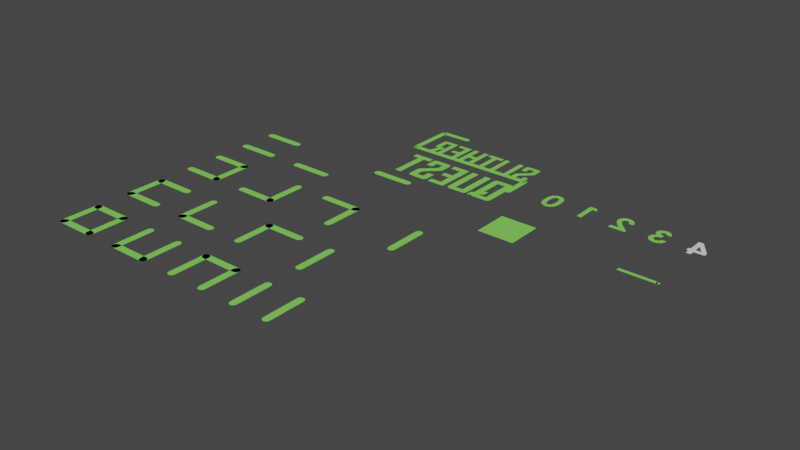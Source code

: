 # Source: parts_1.blend  (saved by Blender 2.83.5; exported with 4.5.12 LTS)
import bpy
from mathutils import Matrix  # noqa: F401  (used for matrix-valued properties, if any)

bpy.ops.wm.read_factory_settings(use_empty=True)
scene = bpy.context.scene
scene.name = 'Scene'

# ---- collections
col_collection = bpy.data.collections.new('Collection'); scene.collection.children.link(col_collection)

# ---- materials (node trees are filled in below, after node groups)
mat_parts = bpy.data.materials.new('Parts')
mat_parts.use_transparent_shadow = False

# ---- material node trees
mat_parts.use_nodes = True; mat_parts.node_tree.nodes.clear()
_N = mat_parts.node_tree.nodes; _L = mat_parts.node_tree.links
n0 = _N.new('ShaderNodeOutputMaterial'); n0.name = 'Material Output'; n0.location = (300, 300)
n1 = _N.new('ShaderNodeBsdfPrincipled'); n1.name = 'Principled BSDF'; n1.location = (10, 300)
n1.distribution = 'GGX'
n1.subsurface_method = 'BURLEY'
n1.inputs[0].default_value = (0.2433, 0.8, 0.1088, 1.0)
n1.inputs[3].default_value = 1.45
n1.inputs[27].default_value = (0.0, 0.0, 0.0, 1.0)
n1.inputs[28].default_value = 1.0
_L.new(n1.outputs[0], n0.inputs[0])
n0.is_active_output = True

# ---- world
world_world = bpy.data.worlds.new('World'); scene.world = world_world
world_world.use_nodes = True; world_world.node_tree.nodes.clear()
_N = world_world.node_tree.nodes; _L = world_world.node_tree.links
n0 = _N.new('ShaderNodeOutputWorld'); n0.name = 'World Output'; n0.location = (300, 300)
n1 = _N.new('ShaderNodeBackground'); n1.name = 'Background'; n1.location = (10, 300)
n1.inputs[0].default_value = (0.05088, 0.05088, 0.05088, 1.0)
_L.new(n1.outputs[0], n0.inputs[0])
n0.is_active_output = True
world_world.color = (0.05088, 0.05088, 0.05088)
world_world.use_sun_shadow = False
world_world.sun_shadow_jitter_overblur = 0.0

# ---- meshes
me_plane = bpy.data.meshes.new('Plane')
me_plane.from_pydata([(-0.5, -0.5, 2.842e-14), (0.5, -0.5, 2.842e-14), (-0.5, 0.5, 2.842e-14), (0.5, 0.5, 2.842e-14)], [], [(0, 2, 3, 1)])
_uv = me_plane.uv_layers.new(name='UVMap')
_uv.uv.foreach_set('vector', [0.0, 0.0, 0.0, 1.0, 1.0, 1.0, 1.0, 0.0])
me_plane.materials.append(mat_parts)
me_plane.use_remesh_fix_poles = True
me_plane.use_remesh_preserve_attributes = False
me_plane.use_mirror_vertex_groups = False
me_plane.update()
me_plane_005 = bpy.data.meshes.new('Plane.005')
me_plane_005.from_pydata([(-1.0, -0.05, 0.0), (-1.0, 0.05, 0.0), (-4.609e-08, 0.05, 0.0), (-1.351e-08, -0.05, 0.0)], [], [(0, 1, 2, 3)])
_uv = me_plane_005.uv_layers.new(name='UVMap')
_uv.uv.foreach_set('vector', [0.95, 0.975, 0.95, 0.925, 0.05, 0.925, 0.05, 0.975])
me_plane_005.materials.append(mat_parts)
me_plane_005.use_remesh_fix_poles = True
me_plane_005.use_remesh_preserve_attributes = False
me_plane_005.use_mirror_vertex_groups = False
me_plane_005.update()
me_circle = bpy.data.meshes.new('Circle')
me_circle.from_pydata([(0.0, 0.05, 0.0), (-0.025, 0.0433, 0.0), (-0.0433, 0.025, 0.0), (-0.05, -2.186e-09, 0.0), (-0.0433, -0.025, 0.0), (-0.025, -0.0433, 0.0), (-7.55e-09, -0.05, 0.0), (0.025, -0.0433, 0.0), (0.0433, -0.025, 0.0), (0.05, -2.325e-08, 0.0), (0.0433, 0.025, 0.0), (0.025, 0.0433, 0.0)], [], [(1, 0, 11, 10, 9, 8, 7, 6, 5, 4, 3, 2)])
_uv = me_circle.uv_layers.new(name='UVMap')
_uv.uv.foreach_set('vector', [0.0, 0.0, 0.0, 0.0, 0.0, 0.0, 0.0, 0.0, 0.0, 0.0, 0.0, 0.0, 0.0, 0.0, 0.0, 0.0, 0.0, 0.0, 0.0, 0.0, 0.0, 0.0, 0.0, 0.0])
me_circle.materials.append(mat_parts)
me_circle.use_remesh_fix_poles = True
me_circle.use_remesh_preserve_attributes = False
me_circle.use_mirror_vertex_groups = False
me_circle.update()
me_text = bpy.data.meshes.new('Text')
me_text.from_pydata([(0.07514, 0.1656, 1.999e-07), (0.1939, 0.1651, 1.996e-07), (0.1888, 0.1946, 2.163e-07), (0.1742, 0.2356, 2.394e-07), (0.1523, 0.2703, 2.59e-07), (0.116, 0.3049, 2.785e-07), (0.06899, 0.3302, 2.928e-07), (0.01535, 0.3421, 2.995e-07), (-0.04051, 0.3408, 2.987e-07), (-0.0816, 0.3301, 2.927e-07), (-0.1186, 0.3112, 2.82e-07), (-0.1556, 0.2785, 2.636e-07), (-0.1812, 0.2408, 2.423e-07), (-0.1934, 0.2045, 2.218e-07), (-0.1969, 0.1613, 1.974e-07), (-0.1844, 0.1091, 1.68e-07), (-0.1526, 0.06585, 1.436e-07), (-0.1059, 0.03279, 1.249e-07), (-0.128, 0.02443, 1.202e-07), (-0.1649, 0.003435, 1.084e-07), (-0.1942, -0.02518, 9.222e-08), (-0.2179, -0.06402, 7.03e-08), (-0.2292, -0.1085, 4.522e-08), (-0.2298, -0.1558, 1.849e-08), (-0.2173, -0.2083, -1.11e-08), (-0.1905, -0.2554, -3.766e-08), (-0.1489, -0.297, -6.118e-08), (-0.09919, -0.3256, -7.729e-08), (-0.04157, -0.3408, -8.59e-08), (0.02357, -0.3426, -8.689e-08), (0.08657, -0.3293, -7.94e-08), (0.1391, -0.2996, -6.261e-08), (0.1687, -0.2706, -4.627e-08), (0.1955, -0.2314, -2.413e-08), (0.2157, -0.1695, 1.076e-08), (0.2201, -0.1291, 3.356e-08), (0.09825, -0.1298, 3.321e-08), (0.07653, -0.1892, -3.178e-10), (0.04256, -0.2187, -1.696e-08), (-0.004159, -0.23, -2.334e-08), (-0.05624, -0.219, -1.717e-08), (-0.08626, -0.1939, -2.968e-09), (-0.1048, -0.1619, 1.508e-08), (-0.1075, -0.1213, 3.798e-08), (-0.1001, -0.09484, 5.291e-08), (-0.08421, -0.07116, 6.627e-08), (-0.0593, -0.05021, 7.809e-08), (-0.02744, -0.03575, 8.625e-08), (0.04139, -0.02465, 9.252e-08), (0.04203, 0.07988, 1.515e-07), (-0.01174, 0.08888, 1.566e-07), (-0.04028, 0.1031, 1.646e-07), (-0.06337, 0.1288, 1.791e-07), (-0.07159, 0.1612, 1.974e-07), (-0.06661, 0.1861, 2.114e-07), (-0.05418, 0.2046, 2.218e-07), (-0.0277, 0.2209, 2.31e-07), (0.01185, 0.2224, 2.319e-07), (0.03551, 0.2133, 2.268e-07), (0.05691, 0.197, 2.176e-07)], [], [(51, 50, 17), (48, 47, 50), (49, 48, 50), (11, 55, 54), (47, 17, 50), (46, 17, 47), (43, 42, 23), (10, 56, 55), (44, 19, 45), (28, 40, 39), (52, 15, 53), (38, 37, 31), (37, 36, 34), (34, 33, 37), (35, 34, 36), (33, 32, 37), (32, 31, 37), (30, 29, 38), (38, 29, 39), (31, 30, 38), (28, 27, 40), (29, 28, 39), (40, 26, 41), (26, 25, 41), (27, 26, 40), (25, 42, 41), (24, 23, 42), (25, 24, 42), (43, 21, 44), (22, 21, 43), (23, 22, 43), (20, 19, 44), (21, 20, 44), (45, 18, 46), (18, 17, 46), (19, 18, 45), (16, 15, 52), (17, 16, 52), (56, 7, 57), (14, 13, 53), (6, 5, 58), (15, 14, 53), (13, 54, 53), (5, 4, 59), (12, 11, 54), (5, 59, 58), (2, 1, 0), (13, 12, 54), (10, 9, 56), (11, 10, 55), (0, 59, 3), (3, 2, 0), (4, 3, 59), (57, 6, 58), (7, 6, 57), (8, 7, 56), (9, 8, 56), (17, 52, 51)])
_uv = me_text.uv_layers.new(name='UVMap')
_uv.uv.foreach_set('vector', [0.7802, 0.0, 0.755, 0.0, 0.241, 0.0, 0.7217, 0.0, 0.7, 0.0, 0.755, 0.0, 0.7252, 0.0, 0.7217, 0.0, 0.755, 0.0, 0.1277, 0.0, 0.8824, 0.0, 0.8643, 0.0, 0.7, 0.0, 0.241, 0.0, 0.755, 0.0, 0.687, 0.0, 0.241, 0.0, 0.7, 0.0, 0.6476, 0.0, 0.6272, 0.0, 0.3265, 0.0, 0.1142, 0.0, 0.9065, 0.0, 0.8824, 0.0, 0.6605, 0.0, 0.265, 0.0, 0.6736, 0.0, 0.3922, 0.0, 0.5878, 0.0, 0.5613, 0.0, 0.8116, 0.0, 0.1919, 0.0, 0.8433, 0.0, 0.5363, 0.0, 0.5123, 0.0, 0.4354, 0.0, 0.5123, 0.0, 0.4836, 0.0, 0.4716, 0.0, 0.4716, 0.0, 0.4568, 0.0, 0.5123, 0.0, 0.4801, 0.0, 0.4716, 0.0, 0.4836, 0.0, 0.4568, 0.0, 0.4454, 0.0, 0.5123, 0.0, 0.4454, 0.0, 0.4354, 0.0, 0.5123, 0.0, 0.4207, 0.0, 0.4059, 0.0, 0.5363, 0.0, 0.5363, 0.0, 0.4059, 0.0, 0.5613, 0.0, 0.4354, 0.0, 0.4207, 0.0, 0.5363, 0.0, 0.3922, 0.0, 0.3791, 0.0, 0.5878, 0.0, 0.4059, 0.0, 0.3922, 0.0, 0.5613, 0.0, 0.5878, 0.0, 0.366, 0.0, 0.6078, 0.0, 0.366, 0.0, 0.3525, 0.0, 0.6078, 0.0, 0.3791, 0.0, 0.366, 0.0, 0.5878, 0.0, 0.3525, 0.0, 0.6272, 0.0, 0.6078, 0.0, 0.3394, 0.0, 0.3265, 0.0, 0.6272, 0.0, 0.3525, 0.0, 0.3394, 0.0, 0.6272, 0.0, 0.6476, 0.0, 0.2963, 0.0, 0.6605, 0.0, 0.3128, 0.0, 0.2963, 0.0, 0.6476, 0.0, 0.3265, 0.0, 0.3128, 0.0, 0.6476, 0.0, 0.2798, 0.0, 0.265, 0.0, 0.6605, 0.0, 0.2963, 0.0, 0.2798, 0.0, 0.6605, 0.0, 0.6736, 0.0, 0.2502, 0.0, 0.687, 0.0, 0.2502, 0.0, 0.241, 0.0, 0.687, 0.0, 0.265, 0.0, 0.2502, 0.0, 0.6736, 0.0, 0.2167, 0.0, 0.1919, 0.0, 0.8116, 0.0, 0.241, 0.0, 0.2167, 0.0, 0.8116, 0.0, 0.9065, 0.0, 0.07758, 0.0, 0.9356, 0.0, 0.1669, 0.0, 0.1523, 0.0, 0.8433, 0.0, 0.0645, 0.0, 0.05143, 0.0, 0.9552, 0.0, 0.1919, 0.0, 0.1669, 0.0, 0.8433, 0.0, 0.1523, 0.0, 0.8643, 0.0, 0.8433, 0.0, 0.05143, 0.0, 0.03815, 0.0, 0.9754, 0.0, 0.1408, 0.0, 0.1277, 0.0, 0.8643, 0.0, 0.05143, 0.0, 0.9754, 0.0, 0.9552, 0.0, 0.01181, 0.0, 0.003311, 0.0, 0.02147, 0.0, 0.1523, 0.0, 0.1408, 0.0, 0.8643, 0.0, 0.1142, 0.0, 0.1027, 0.0, 0.9065, 0.0, 0.1277, 0.0, 0.1142, 0.0, 0.8824, 0.0, 0.02147, 0.0, 0.9754, 0.0, 0.02497, 0.0, 0.02497, 0.0, 0.01181, 0.0, 0.02147, 0.0, 0.03815, 0.0, 0.02497, 0.0, 0.9754, 0.0, 0.9356, 0.0, 0.0645, 0.0, 0.9552, 0.0, 0.07758, 0.0, 0.0645, 0.0, 0.9356, 0.0, 0.09124, 0.0, 0.07758, 0.0, 0.9065, 0.0, 0.1027, 0.0, 0.09124, 0.0, 0.9065, 0.0, 0.241, 0.0, 0.8116, 0.0, 0.7802, 0.0])
me_text.materials.append(mat_parts)
me_text.use_remesh_fix_poles = True
me_text.use_remesh_preserve_attributes = False
me_text.use_mirror_vertex_groups = False
me_text.update()
me_text_001 = bpy.data.meshes.new('Text.001')
me_text_001.from_pydata([(0.08851, 0.1166, 1.722e-07), (0.2043, 0.159, 1.961e-07), (0.073, 0.1785, 2.072e-07), (0.2084, 0.1158, 1.718e-07), (0.03732, 0.2159, 2.282e-07), (0.1869, 0.2178, 2.293e-07), (0.1571, 0.2665, 2.568e-07), (0.1152, 0.3052, 2.787e-07), (0.06584, 0.3303, 2.928e-07), (0.009542, 0.3421, 2.994e-07), (-0.01006, 0.2274, 2.347e-07), (-0.05437, 0.216, 2.283e-07), (-0.05942, 0.3399, 2.982e-07), (-0.1092, 0.3236, 2.89e-07), (-0.1528, 0.2964, 2.737e-07), (-0.1937, 0.2462, 2.453e-07), (-0.0857, 0.1866, 2.117e-07), (-0.2179, 0.1853, 2.11e-07), (-0.09817, 0.1437, 1.875e-07), (-0.2094, 0.07447, 1.484e-07), (-0.2205, 0.1347, 1.824e-07), (-0.08912, 0.09181, 1.582e-07), (-0.1761, 0.001813, 1.074e-07), (-0.06475, 0.04307, 1.307e-07), (-0.1193, -0.07751, 6.269e-08), (-0.01959, -0.01541, 9.773e-08), (0.006513, -0.2117, -1.301e-08), (0.2262, -0.2671, -4.432e-08), (0.2262, -0.3266, -7.787e-08), (-0.226, -0.3266, -7.787e-08), (-0.226, -0.2117, -1.301e-08)], [], [(1, 3, 0), (2, 1, 0), (4, 6, 2), (5, 1, 2), (6, 5, 2), (7, 6, 4), (8, 7, 4), (9, 8, 10), (8, 4, 10), (12, 10, 11), (12, 9, 10), (13, 12, 11), (14, 13, 11), (15, 14, 16), (14, 11, 16), (17, 15, 16), (17, 16, 18), (21, 19, 18), (19, 20, 18), (20, 17, 18), (22, 19, 21), (23, 22, 21), (24, 22, 23), (25, 24, 23), (26, 24, 25), (27, 26, 25), (27, 28, 26), (28, 29, 26), (29, 30, 26)])
_uv = me_text_001.uv_layers.new(name='UVMap')
_uv.uv.foreach_set('vector', [0.0221, 0.0, 0.006173, 0.0, 0.0291, 0.0, 0.9529, 0.0, 0.0221, 0.0, 0.0291, 0.0, 0.9038, 0.0, 0.07092, 0.0, 0.9529, 0.0, 0.04659, 0.0, 0.0221, 0.0, 0.9529, 0.0, 0.07092, 0.0, 0.04659, 0.0, 0.9529, 0.0, 0.09578, 0.0, 0.07092, 0.0, 0.9038, 0.0, 0.1202, 0.0, 0.09578, 0.0, 0.9038, 0.0, 0.1443, 0.0, 0.1202, 0.0, 0.8556, 0.0, 0.1202, 0.0, 0.9038, 0.0, 0.8556, 0.0, 0.183, 0.0, 0.8556, 0.0, 0.8086, 0.0, 0.183, 0.0, 0.1443, 0.0, 0.8556, 0.0, 0.2192, 0.0, 0.183, 0.0, 0.8086, 0.0, 0.2561, 0.0, 0.2192, 0.0, 0.8086, 0.0, 0.302, 0.0, 0.2561, 0.0, 0.7621, 0.0, 0.2561, 0.0, 0.8086, 0.0, 0.7621, 0.0, 0.3492, 0.0, 0.302, 0.0, 0.7621, 0.0, 0.3492, 0.0, 0.7621, 0.0, 0.7144, 0.0, 0.6655, 0.0, 0.4214, 0.0, 0.7144, 0.0, 0.4214, 0.0, 0.3856, 0.0, 0.7144, 0.0, 0.3856, 0.0, 0.3492, 0.0, 0.7144, 0.0, 0.4621, 0.0, 0.4214, 0.0, 0.6655, 0.0, 0.6247, 0.0, 0.4621, 0.0, 0.6655, 0.0, 0.4998, 0.0, 0.4621, 0.0, 0.6247, 0.0, 0.5872, 0.0, 0.4998, 0.0, 0.6247, 0.0, 0.5309, 0.0, 0.4998, 0.0, 0.5872, 0.0, 0.5556, 0.0, 0.5309, 0.0, 0.5872, 0.0, 0.5556, 0.0, 0.5494, 0.0, 0.5309, 0.0, 0.5494, 0.0, 0.5432, 0.0, 0.5309, 0.0, 0.5432, 0.0, 0.537, 0.0, 0.5309, 0.0])
me_text_001.materials.append(mat_parts)
me_text_001.use_remesh_fix_poles = True
me_text_001.use_remesh_preserve_attributes = False
me_text_001.use_mirror_vertex_groups = False
me_text_001.update()
me_text_002 = bpy.data.meshes.new('Text.002')
me_text_002.from_pydata([(0.08242, 0.3262, 2.905e-07), (0.1543, 0.2095, 2.246e-07), (-0.1035, 0.3262, 2.905e-07), (0.01985, 0.2095, 2.246e-07), (-0.1035, -0.3266, -7.787e-08), (0.01985, -0.3266, -7.787e-08)], [], [(1, 2, 0), (1, 3, 2), (3, 4, 2), (5, 4, 3)])
_uv = me_text_002.uv_layers.new(name='UVMap')
_uv.uv.foreach_set('vector', [1.0, 0.0, 0.2, 0.0, 0.0, 0.0, 1.0, 0.0, 0.8, 0.0, 0.2, 0.0, 0.8, 0.0, 0.4, 0.0, 0.2, 0.0, 0.6, 0.0, 0.4, 0.0, 0.8, 0.0])
me_text_002.materials.append(mat_parts)
me_text_002.use_remesh_fix_poles = True
me_text_002.use_remesh_preserve_attributes = False
me_text_002.use_mirror_vertex_groups = False
me_text_002.update()
me_text_003 = bpy.data.meshes.new('Text.003')
me_text_003.from_pydata([(0.02509, 0.3414, 2.99e-07), (-0.03331, 0.3417, 2.993e-07), (0.06762, 0.3326, 2.941e-07), (-0.01673, 0.2236, 2.326e-07), (0.01086, 0.2241, 2.329e-07), (0.03748, 0.2148, 2.276e-07), (0.06095, 0.1948, 2.163e-07), (0.1107, 0.3134, 2.833e-07), (0.1545, 0.2772, 2.628e-07), (0.1859, 0.2296, 2.36e-07), (0.08291, 0.1592, 1.963e-07), (0.2075, 0.1762, 2.059e-07), (0.09699, 0.1017, 1.638e-07), (0.2253, 0.0754, 1.49e-07), (0.1028, 0.03094, 1.239e-07), (0.2258, -0.05377, 7.608e-08), (0.1019, -0.05359, 7.619e-08), (0.2186, -0.1259, 3.536e-08), (0.09358, -0.1199, 3.879e-08), (0.2052, -0.1844, 2.401e-09), (0.1854, -0.2321, -2.452e-08), (0.07843, -0.169, 1.107e-08), (0.05864, -0.2003, -6.585e-09), (0.1614, -0.2705, -4.623e-08), (0.03642, -0.2187, -1.696e-08), (0.1331, -0.3004, -6.31e-08), (0.1004, -0.322, -7.526e-08), (0.06199, -0.3361, -8.323e-08), (0.01788, -0.3428, -8.699e-08), (0.01017, -0.2273, -2.184e-08), (-0.01661, -0.2265, -2.14e-08), (-0.04067, -0.2182, -1.67e-08), (-0.03106, -0.3418, -8.644e-08), (-0.08963, -0.3286, -7.9e-08), (-0.1369, -0.3001, -6.293e-08), (-0.06454, -0.1988, -5.748e-09), (-0.166, -0.2706, -4.627e-08), (-0.1903, -0.2332, -2.516e-08), (-0.08683, -0.1643, 1.369e-08), (-0.21, -0.1873, 7.423e-10), (-0.2282, -0.1007, 4.962e-08), (-0.1011, -0.1088, 4.501e-08), (-0.107, -0.04245, 8.247e-08), (-0.1057, 0.06013, 1.404e-07), (-0.231, 0.04069, 1.294e-07), (-0.22, 0.1399, 1.854e-07), (-0.1931, 0.227, 2.345e-07), (-0.09378, 0.1401, 1.855e-07), (-0.07032, 0.1918, 2.146e-07), (-0.04232, 0.2149, 2.277e-07), (-0.1483, 0.2881, 2.69e-07), (-0.09558, 0.3247, 2.896e-07)], [], [(3, 1, 0), (2, 4, 0), (3, 0, 4), (2, 5, 4), (5, 7, 6), (7, 5, 2), (8, 6, 7), (9, 6, 8), (11, 10, 9), (10, 6, 9), (12, 10, 11), (13, 12, 11), (14, 12, 13), (15, 14, 13), (17, 16, 15), (16, 14, 15), (17, 18, 16), (19, 18, 17), (18, 19, 21), (20, 21, 19), (20, 22, 21), (23, 22, 20), (25, 22, 23), (22, 25, 24), (26, 24, 25), (27, 24, 26), (28, 29, 27), (24, 27, 29), (28, 30, 29), (28, 32, 30), (33, 31, 30), (33, 30, 32), (34, 31, 33), (36, 35, 34), (34, 35, 31), (37, 35, 36), (39, 38, 37), (37, 38, 35), (39, 41, 38), (39, 40, 41), (40, 42, 41), (44, 43, 42), (44, 42, 40), (45, 43, 44), (47, 45, 46), (45, 47, 43), (47, 46, 48), (49, 48, 50), (50, 48, 46), (49, 50, 51), (51, 1, 3), (51, 3, 49)])
_uv = me_text_003.uv_layers.new(name='UVMap')
_uv.uv.foreach_set('vector', [0.565, 0.0, 0.4445, 0.0, 0.01068, 0.0, 0.02732, 0.0, 0.912, 0.0, 0.01068, 0.0, 0.565, 0.0, 0.01068, 0.0, 0.912, 0.0, 0.02732, 0.0, 0.9814, 0.0, 0.912, 0.0, 0.9814, 0.0, 0.04619, 0.0, 0.9649, 0.0, 0.04619, 0.0, 0.9814, 0.0, 0.02732, 0.0, 0.06867, 0.0, 0.9649, 0.0, 0.04619, 0.0, 0.08967, 0.0, 0.9649, 0.0, 0.06867, 0.0, 0.1082, 0.0, 0.9466, 0.0, 0.08967, 0.0, 0.9466, 0.0, 0.9649, 0.0, 0.08967, 0.0, 0.9276, 0.0, 0.9466, 0.0, 0.1082, 0.0, 0.1343, 0.0, 0.9276, 0.0, 0.1082, 0.0, 0.9106, 0.0, 0.9276, 0.0, 0.1343, 0.0, 0.1615, 0.0, 0.9106, 0.0, 0.1343, 0.0, 0.1783, 0.0, 0.8927, 0.0, 0.1615, 0.0, 0.8927, 0.0, 0.9106, 0.0, 0.1615, 0.0, 0.1783, 0.0, 0.8759, 0.0, 0.8927, 0.0, 0.1948, 0.0, 0.8759, 0.0, 0.1783, 0.0, 0.8759, 0.0, 0.1948, 0.0, 0.8594, 0.0, 0.2116, 0.0, 0.8594, 0.0, 0.1948, 0.0, 0.2116, 0.0, 0.8427, 0.0, 0.8594, 0.0, 0.2283, 0.0, 0.8427, 0.0, 0.2116, 0.0, 0.2449, 0.0, 0.8427, 0.0, 0.2283, 0.0, 0.8427, 0.0, 0.2449, 0.0, 0.8262, 0.0, 0.2614, 0.0, 0.8262, 0.0, 0.2449, 0.0, 0.278, 0.0, 0.8262, 0.0, 0.2614, 0.0, 0.2947, 0.0, 0.8099, 0.0, 0.278, 0.0, 0.8262, 0.0, 0.278, 0.0, 0.8099, 0.0, 0.2947, 0.0, 0.7949, 0.0, 0.8099, 0.0, 0.2947, 0.0, 0.312, 0.0, 0.7949, 0.0, 0.3351, 0.0, 0.7805, 0.0, 0.7949, 0.0, 0.3351, 0.0, 0.7949, 0.0, 0.312, 0.0, 0.3577, 0.0, 0.7805, 0.0, 0.3351, 0.0, 0.3743, 0.0, 0.764, 0.0, 0.3577, 0.0, 0.3577, 0.0, 0.764, 0.0, 0.7805, 0.0, 0.3909, 0.0, 0.764, 0.0, 0.3743, 0.0, 0.4077, 0.0, 0.7457, 0.0, 0.3909, 0.0, 0.3909, 0.0, 0.7457, 0.0, 0.764, 0.0, 0.4077, 0.0, 0.7267, 0.0, 0.7457, 0.0, 0.4077, 0.0, 0.4312, 0.0, 0.7267, 0.0, 0.4312, 0.0, 0.7101, 0.0, 0.7267, 0.0, 0.4589, 0.0, 0.6821, 0.0, 0.7101, 0.0, 0.4589, 0.0, 0.7101, 0.0, 0.4312, 0.0, 0.4755, 0.0, 0.6821, 0.0, 0.4589, 0.0, 0.6496, 0.0, 0.4755, 0.0, 0.4945, 0.0, 0.4755, 0.0, 0.6496, 0.0, 0.6821, 0.0, 0.6496, 0.0, 0.4945, 0.0, 0.6158, 0.0, 0.5877, 0.0, 0.6158, 0.0, 0.5128, 0.0, 0.5128, 0.0, 0.6158, 0.0, 0.4945, 0.0, 0.5877, 0.0, 0.5128, 0.0, 0.5292, 0.0, 0.5292, 0.0, 0.4445, 0.0, 0.565, 0.0, 0.5292, 0.0, 0.565, 0.0, 0.5877, 0.0])
me_text_003.materials.append(mat_parts)
me_text_003.use_remesh_fix_poles = True
me_text_003.use_remesh_preserve_attributes = False
me_text_003.use_mirror_vertex_groups = False
me_text_003.update()
me_text_004 = bpy.data.meshes.new('Text.004')
me_text_004.from_pydata([(-0.06064, 0.3317, 1.972e-07), (-0.1836, 0.3317, 1.972e-07), (-0.1836, -0.0843, 6.168e-08), (-0.2412, -0.0843, 6.168e-08), (-0.2412, -0.1981, 2.461e-08), (-0.1836, -0.1981, 2.461e-08), (-0.1836, -0.3307, -1.862e-08), (-0.06328, -0.3307, -1.862e-08), (-0.06328, -0.1981, 2.461e-08), (0.2188, -0.1981, 2.461e-08), (0.2188, -0.0843, 6.168e-08), (-0.06328, -0.0843, 6.168e-08), (-0.06328, 0.1323, 1.323e-07), (0.08433, -0.0843, 6.168e-08)], [], [(2, 1, 12), (2, 12, 11), (5, 4, 2), (0, 10, 12), (11, 13, 9), (8, 5, 11), (3, 2, 4), (10, 13, 12), (13, 10, 9), (6, 5, 8), (11, 9, 8), (12, 1, 0), (5, 2, 11), (6, 8, 7)])
_uv = me_text_004.uv_layers.new(name='UVMap')
_uv.uv.foreach_set('vector', [0.1538, 0.0, 0.07692, 0.0, 0.9231, 0.0, 0.1538, 0.0, 0.9231, 0.0, 0.8462, 0.0, 0.3846, 0.0, 0.3077, 0.0, 0.1538, 0.0, 0.0, 0.0, 0.7692, 0.0, 0.9231, 0.0, 0.8462, 0.0, 1.0, 0.0, 0.6923, 0.0, 0.6154, 0.0, 0.3846, 0.0, 0.8462, 0.0, 0.2308, 0.0, 0.1538, 0.0, 0.3077, 0.0, 0.7692, 0.0, 1.0, 0.0, 0.9231, 0.0, 1.0, 0.0, 0.7692, 0.0, 0.6923, 0.0, 0.4615, 0.0, 0.3846, 0.0, 0.6154, 0.0, 0.8462, 0.0, 0.6923, 0.0, 0.6154, 0.0, 0.9231, 0.0, 0.07692, 0.0, 0.0, 0.0, 0.3846, 0.0, 0.1538, 0.0, 0.8462, 0.0, 0.4615, 0.0, 0.6154, 0.0, 0.5385, 0.0])
me_text_004.use_remesh_fix_poles = True
me_text_004.use_remesh_preserve_attributes = False
me_text_004.use_mirror_vertex_groups = False
me_text_004.update()
me_plane_002 = bpy.data.meshes.new('Plane.002')
me_plane_002.from_pydata([(0.55, 0.4134, 0.0), (0.5, 0.4, 0.0), (0.5, 0.6, 0.0), (-0.5, 0.4, 0.0), (-0.5, 0.6, 0.0), (-0.55, 0.5866, 0.0), (-0.5866, 0.55, 0.0), (-0.6, 0.5, 0.0), (-0.5866, 0.45, 0.0), (-0.55, 0.4134, 0.0), (0.55, 0.5866, 0.0), (0.5866, 0.55, 0.0), (0.6, 0.5, 0.0), (0.5866, 0.45, 0.0)], [], [(2, 10, 11, 12, 13, 0, 1), (5, 4, 3, 9, 8, 7, 6), (3, 4, 2, 1)])
_uv = me_plane_002.uv_layers.new(name='UVMap')
_uv.uv.foreach_set('vector', [0.0, 0.0, 0.0, 0.0, 0.0, 0.0, 0.0, 0.0, 0.0, 0.0, 0.0, 0.0, 0.0, 0.0, 0.0, 0.0, 0.0, 0.0, 0.0, 0.0, 0.0, 0.0, 0.0, 0.0, 0.0, 0.0, 0.0, 0.0, 0.05, 0.9, 0.05, 1.0, 0.95, 1.0, 0.95, 0.9])
me_plane_002.materials.append(mat_parts)
me_plane_002.use_remesh_fix_poles = True
me_plane_002.use_remesh_preserve_attributes = False
me_plane_002.use_mirror_vertex_groups = False
me_plane_002.update()
me_plane_003 = bpy.data.meshes.new('Plane.003')
me_plane_003.from_pydata([(-0.55, -0.4134, 0.0), (-0.5, -0.4, 0.0), (-0.5, -0.6, 0.0), (0.5, -0.4, 0.0), (0.5, -0.6, 0.0), (0.55, -0.5866, 0.0), (0.5866, -0.55, 0.0), (0.6, -0.5, 0.0), (0.5866, -0.45, 0.0), (0.55, -0.4134, 0.0), (-0.55, -0.5866, 0.0), (-0.5866, -0.55, 0.0), (-0.6, -0.5, 0.0), (-0.5866, -0.45, 0.0)], [], [(2, 10, 11, 12, 13, 0, 1), (5, 4, 3, 9, 8, 7, 6), (3, 4, 2, 1)])
_uv = me_plane_003.uv_layers.new(name='UVMap')
_uv.uv.foreach_set('vector', [0.0, 0.0, 0.0, 0.0, 0.0, 0.0, 0.0, 0.0, 0.0, 0.0, 0.0, 0.0, 0.0, 0.0, 0.0, 0.0, 0.0, 0.0, 0.0, 0.0, 0.0, 0.0, 0.0, 0.0, 0.0, 0.0, 0.0, 0.0, 0.05, 0.9, 0.05, 1.0, 0.95, 1.0, 0.95, 0.9])
me_plane_003.materials.append(mat_parts)
me_plane_003.use_remesh_fix_poles = True
me_plane_003.use_remesh_preserve_attributes = False
me_plane_003.use_mirror_vertex_groups = False
me_plane_003.update()
me_plane_004 = bpy.data.meshes.new('Plane.004')
me_plane_004.from_pydata([(0.4134, -0.55, 0.0), (0.4, -0.5, 0.0), (0.6, -0.5, 0.0), (0.4, 0.5, 0.0), (0.6, 0.5, 0.0), (0.5866, 0.55, 0.0), (0.55, 0.5866, 0.0), (0.5, 0.6, 0.0), (0.45, 0.5866, 0.0), (0.4134, 0.55, 0.0), (0.5866, -0.55, 0.0), (0.55, -0.5866, 0.0), (0.5, -0.6, 0.0), (0.45, -0.5866, 0.0)], [], [(2, 10, 11, 12, 13, 0, 1), (5, 4, 3, 9, 8, 7, 6), (3, 4, 2, 1)])
_uv = me_plane_004.uv_layers.new(name='UVMap')
_uv.uv.foreach_set('vector', [0.0, 0.0, 0.0, 0.0, 0.0, 0.0, 0.0, 0.0, 0.0, 0.0, 0.0, 0.0, 0.0, 0.0, 0.0, 0.0, 0.0, 0.0, 0.0, 0.0, 0.0, 0.0, 0.0, 0.0, 0.0, 0.0, 0.0, 0.0, 0.05, 0.9, 0.05, 1.0, 0.95, 1.0, 0.95, 0.9])
me_plane_004.materials.append(mat_parts)
me_plane_004.use_remesh_fix_poles = True
me_plane_004.use_remesh_preserve_attributes = False
me_plane_004.use_mirror_vertex_groups = False
me_plane_004.update()
me_plane_006 = bpy.data.meshes.new('Plane.006')
me_plane_006.from_pydata([(-0.4134, 0.55, 0.0), (-0.4, 0.5, 0.0), (-0.6, 0.5, 0.0), (-0.4, -0.5, 0.0), (-0.6, -0.5, 0.0), (-0.5866, -0.55, 0.0), (-0.55, -0.5866, 0.0), (-0.5, -0.6, 0.0), (-0.45, -0.5866, 0.0), (-0.4134, -0.55, 0.0), (-0.5866, 0.55, 0.0), (-0.55, 0.5866, 0.0), (-0.5, 0.6, 0.0), (-0.45, 0.5866, 0.0)], [], [(2, 10, 11, 12, 13, 0, 1), (5, 4, 3, 9, 8, 7, 6), (3, 4, 2, 1)])
_uv = me_plane_006.uv_layers.new(name='UVMap')
_uv.uv.foreach_set('vector', [0.0, 0.0, 0.0, 0.0, 0.0, 0.0, 0.0, 0.0, 0.0, 0.0, 0.0, 0.0, 0.0, 0.0, 0.0, 0.0, 0.0, 0.0, 0.0, 0.0, 0.0, 0.0, 0.0, 0.0, 0.0, 0.0, 0.0, 0.0, 0.05, 0.9, 0.05, 1.0, 0.95, 1.0, 0.95, 0.9])
me_plane_006.materials.append(mat_parts)
me_plane_006.use_remesh_fix_poles = True
me_plane_006.use_remesh_preserve_attributes = False
me_plane_006.use_mirror_vertex_groups = False
me_plane_006.update()
me_plane_014 = bpy.data.meshes.new('Plane.014')
me_plane_014.from_pydata([(-0.55, -0.4134, 0.0), (-0.5, -0.4, 0.0), (-0.5, -0.6, 0.0), (0.5, -0.4, 0.0), (0.5, -0.6, 0.0), (0.55, -0.5866, 0.0), (0.5866, -0.55, 0.0), (0.6, -0.5, 0.0), (0.5866, -0.45, 0.0), (0.55, -0.4134, 0.0), (-0.55, -0.5866, 0.0), (-0.5866, -0.55, 0.0), (-0.6, -0.5, 0.0), (-0.5866, -0.45, 0.0), (0.55, 0.4134, 0.0), (0.5, 0.4, 0.0), (0.5, 0.6, 0.0), (-0.5, 0.4, 0.0), (-0.5, 0.6, 0.0), (-0.55, 0.5866, 0.0), (-0.5866, 0.55, 0.0), (-0.6, 0.5, 0.0), (-0.5866, 0.45, 0.0), (-0.55, 0.4134, 0.0), (0.55, 0.5866, 0.0), (0.5866, 0.55, 0.0), (0.6, 0.5, 0.0), (0.5866, 0.45, 0.0)], [], [(2, 10, 11, 12, 13, 0, 1), (5, 4, 3, 9, 8, 7, 6), (3, 4, 2, 1), (16, 24, 25, 26, 27, 14, 15), (19, 18, 17, 23, 22, 21, 20), (17, 18, 16, 15)])
_uv = me_plane_014.uv_layers.new(name='UVMap')
_uv.uv.foreach_set('vector', [0.0, 0.0, 0.0, 0.0, 0.0, 0.0, 0.0, 0.0, 0.0, 0.0, 0.0, 0.0, 0.0, 0.0, 0.0, 0.0, 0.0, 0.0, 0.0, 0.0, 0.0, 0.0, 0.0, 0.0, 0.0, 0.0, 0.0, 0.0, 0.05, 0.9, 0.05, 1.0, 0.95, 1.0, 0.95, 0.9, 0.0, 0.0, 0.0, 0.0, 0.0, 0.0, 0.0, 0.0, 0.0, 0.0, 0.0, 0.0, 0.0, 0.0, 0.0, 0.0, 0.0, 0.0, 0.0, 0.0, 0.0, 0.0, 0.0, 0.0, 0.0, 0.0, 0.0, 0.0, 0.05, 0.9, 0.05, 1.0, 0.95, 1.0, 0.95, 0.9])
me_plane_014.materials.append(mat_parts)
me_plane_014.use_remesh_fix_poles = True
me_plane_014.use_remesh_preserve_attributes = False
me_plane_014.use_mirror_vertex_groups = False
me_plane_014.update()
me_plane_016 = bpy.data.meshes.new('Plane.016')
me_plane_016.from_pydata([(0.55, 0.4134, 0.0), (0.5, 0.4, 0.0), (0.5, 0.6, 0.0), (-0.5, 0.4, 0.0), (-0.5, 0.6, 0.0), (-0.55, 0.5866, 0.0), (-0.5866, 0.55, 0.0), (-0.6, 0.5, 0.0), (-0.5866, 0.45, 0.0), (-0.55, 0.4134, 0.0), (0.55, 0.5866, 0.0), (0.5866, 0.55, 0.0), (0.6, 0.5, 0.0), (0.5866, 0.45, 0.0), (0.4134, -0.55, 0.0), (0.4, -0.5, 0.0), (0.6, -0.5, 0.0), (0.4, 0.5, 0.0), (0.6, 0.5, 0.0), (0.5866, 0.55, 0.0), (0.55, 0.5866, 0.0), (0.5, 0.6, 0.0), (0.45, 0.5866, 0.0), (0.4134, 0.55, 0.0), (0.5866, -0.55, 0.0), (0.55, -0.5866, 0.0), (0.5, -0.6, 0.0), (0.45, -0.5866, 0.0)], [], [(2, 10, 11, 12, 13, 0, 1), (5, 4, 3, 9, 8, 7, 6), (3, 4, 2, 1), (16, 24, 25, 26, 27, 14, 15), (19, 18, 17, 23, 22, 21, 20), (17, 18, 16, 15)])
_uv = me_plane_016.uv_layers.new(name='UVMap')
_uv.uv.foreach_set('vector', [0.0, 0.0, 0.0, 0.0, 0.0, 0.0, 0.0, 0.0, 0.0, 0.0, 0.0, 0.0, 0.0, 0.0, 0.0, 0.0, 0.0, 0.0, 0.0, 0.0, 0.0, 0.0, 0.0, 0.0, 0.0, 0.0, 0.0, 0.0, 0.05, 0.9, 0.05, 1.0, 0.95, 1.0, 0.95, 0.9, 0.0, 0.0, 0.0, 0.0, 0.0, 0.0, 0.0, 0.0, 0.0, 0.0, 0.0, 0.0, 0.0, 0.0, 0.0, 0.0, 0.0, 0.0, 0.0, 0.0, 0.0, 0.0, 0.0, 0.0, 0.0, 0.0, 0.0, 0.0, 0.05, 0.9, 0.05, 1.0, 0.95, 1.0, 0.95, 0.9])
me_plane_016.materials.append(mat_parts)
me_plane_016.use_remesh_fix_poles = True
me_plane_016.use_remesh_preserve_attributes = False
me_plane_016.use_mirror_vertex_groups = False
me_plane_016.update()
me_plane_018 = bpy.data.meshes.new('Plane.018')
me_plane_018.from_pydata([(-0.55, -0.4134, 0.0), (-0.5, -0.4, 0.0), (-0.5, -0.6, 0.0), (0.5, -0.4, 0.0), (0.5, -0.6, 0.0), (0.55, -0.5866, 0.0), (0.5866, -0.55, 0.0), (0.6, -0.5, 0.0), (0.5866, -0.45, 0.0), (0.55, -0.4134, 0.0), (-0.55, -0.5866, 0.0), (-0.5866, -0.55, 0.0), (-0.6, -0.5, 0.0), (-0.5866, -0.45, 0.0), (0.4134, -0.55, 0.0), (0.4, -0.5, 0.0), (0.6, -0.5, 0.0), (0.4, 0.5, 0.0), (0.6, 0.5, 0.0), (0.5866, 0.55, 0.0), (0.55, 0.5866, 0.0), (0.5, 0.6, 0.0), (0.45, 0.5866, 0.0), (0.4134, 0.55, 0.0), (0.5866, -0.55, 0.0), (0.55, -0.5866, 0.0), (0.5, -0.6, 0.0), (0.45, -0.5866, 0.0)], [], [(2, 10, 11, 12, 13, 0, 1), (5, 4, 3, 9, 8, 7, 6), (3, 4, 2, 1), (16, 24, 25, 26, 27, 14, 15), (19, 18, 17, 23, 22, 21, 20), (17, 18, 16, 15)])
_uv = me_plane_018.uv_layers.new(name='UVMap')
_uv.uv.foreach_set('vector', [0.0, 0.0, 0.0, 0.0, 0.0, 0.0, 0.0, 0.0, 0.0, 0.0, 0.0, 0.0, 0.0, 0.0, 0.0, 0.0, 0.0, 0.0, 0.0, 0.0, 0.0, 0.0, 0.0, 0.0, 0.0, 0.0, 0.0, 0.0, 0.05, 0.9, 0.05, 1.0, 0.95, 1.0, 0.95, 0.9, 0.0, 0.0, 0.0, 0.0, 0.0, 0.0, 0.0, 0.0, 0.0, 0.0, 0.0, 0.0, 0.0, 0.0, 0.0, 0.0, 0.0, 0.0, 0.0, 0.0, 0.0, 0.0, 0.0, 0.0, 0.0, 0.0, 0.0, 0.0, 0.05, 0.9, 0.05, 1.0, 0.95, 1.0, 0.95, 0.9])
me_plane_018.materials.append(mat_parts)
me_plane_018.use_remesh_fix_poles = True
me_plane_018.use_remesh_preserve_attributes = False
me_plane_018.use_mirror_vertex_groups = False
me_plane_018.update()
me_plane_019 = bpy.data.meshes.new('Plane.019')
me_plane_019.from_pydata([(-0.55, -0.4134, 0.0), (-0.5, -0.4, 0.0), (-0.5, -0.6, 0.0), (0.5, -0.4, 0.0), (0.5, -0.6, 0.0), (0.55, -0.5866, 0.0), (0.5866, -0.55, 0.0), (0.6, -0.5, 0.0), (0.5866, -0.45, 0.0), (0.55, -0.4134, 0.0), (-0.55, -0.5866, 0.0), (-0.5866, -0.55, 0.0), (-0.6, -0.5, 0.0), (-0.5866, -0.45, 0.0), (0.55, 0.4134, 0.0), (0.5, 0.4, 0.0), (0.5, 0.6, 0.0), (-0.5, 0.4, 0.0), (-0.5, 0.6, 0.0), (-0.55, 0.5866, 0.0), (-0.5866, 0.55, 0.0), (-0.6, 0.5, 0.0), (-0.5866, 0.45, 0.0), (-0.55, 0.4134, 0.0), (0.55, 0.5866, 0.0), (0.5866, 0.55, 0.0), (0.6, 0.5, 0.0), (0.5866, 0.45, 0.0), (0.4134, -0.55, 0.0), (0.4, -0.5, 0.0), (0.6, -0.5, 0.0), (0.4, 0.5, 0.0), (0.6, 0.5, 0.0), (0.5866, 0.55, 0.0), (0.55, 0.5866, 0.0), (0.5, 0.6, 0.0), (0.45, 0.5866, 0.0), (0.4134, 0.55, 0.0), (0.5866, -0.55, 0.0), (0.55, -0.5866, 0.0), (0.5, -0.6, 0.0), (0.45, -0.5866, 0.0)], [], [(2, 10, 11, 12, 13, 0, 1), (5, 4, 3, 9, 8, 7, 6), (3, 4, 2, 1), (16, 24, 25, 26, 27, 14, 15), (19, 18, 17, 23, 22, 21, 20), (17, 18, 16, 15), (30, 38, 39, 40, 41, 28, 29), (33, 32, 31, 37, 36, 35, 34), (31, 32, 30, 29)])
_uv = me_plane_019.uv_layers.new(name='UVMap')
_uv.uv.foreach_set('vector', [0.0, 0.0, 0.0, 0.0, 0.0, 0.0, 0.0, 0.0, 0.0, 0.0, 0.0, 0.0, 0.0, 0.0, 0.0, 0.0, 0.0, 0.0, 0.0, 0.0, 0.0, 0.0, 0.0, 0.0, 0.0, 0.0, 0.0, 0.0, 0.05, 0.9, 0.05, 1.0, 0.95, 1.0, 0.95, 0.9, 0.0, 0.0, 0.0, 0.0, 0.0, 0.0, 0.0, 0.0, 0.0, 0.0, 0.0, 0.0, 0.0, 0.0, 0.0, 0.0, 0.0, 0.0, 0.0, 0.0, 0.0, 0.0, 0.0, 0.0, 0.0, 0.0, 0.0, 0.0, 0.05, 0.9, 0.05, 1.0, 0.95, 1.0, 0.95, 0.9, 0.0, 0.0, 0.0, 0.0, 0.0, 0.0, 0.0, 0.0, 0.0, 0.0, 0.0, 0.0, 0.0, 0.0, 0.0, 0.0, 0.0, 0.0, 0.0, 0.0, 0.0, 0.0, 0.0, 0.0, 0.0, 0.0, 0.0, 0.0, 0.05, 0.9, 0.05, 1.0, 0.95, 1.0, 0.95, 0.9])
me_plane_019.materials.append(mat_parts)
me_plane_019.use_remesh_fix_poles = True
me_plane_019.use_remesh_preserve_attributes = False
me_plane_019.use_mirror_vertex_groups = False
me_plane_019.update()
me_plane_021 = bpy.data.meshes.new('Plane.021')
me_plane_021.from_pydata([(-0.4134, 0.55, 0.0), (-0.4, 0.5, 0.0), (-0.6, 0.5, 0.0), (-0.4, -0.5, 0.0), (-0.6, -0.5, 0.0), (-0.5866, -0.55, 0.0), (-0.55, -0.5866, 0.0), (-0.5, -0.6, 0.0), (-0.45, -0.5866, 0.0), (-0.4134, -0.55, 0.0), (-0.5866, 0.55, 0.0), (-0.55, 0.5866, 0.0), (-0.5, 0.6, 0.0), (-0.45, 0.5866, 0.0), (0.55, 0.4134, 0.0), (0.5, 0.4, 0.0), (0.5, 0.6, 0.0), (-0.5, 0.4, 0.0), (-0.5, 0.6, 0.0), (-0.55, 0.5866, 0.0), (-0.5866, 0.55, 0.0), (-0.6, 0.5, 0.0), (-0.5866, 0.45, 0.0), (-0.55, 0.4134, 0.0), (0.55, 0.5866, 0.0), (0.5866, 0.55, 0.0), (0.6, 0.5, 0.0), (0.5866, 0.45, 0.0)], [], [(2, 10, 11, 12, 13, 0, 1), (5, 4, 3, 9, 8, 7, 6), (3, 4, 2, 1), (16, 24, 25, 26, 27, 14, 15), (19, 18, 17, 23, 22, 21, 20), (17, 18, 16, 15)])
_uv = me_plane_021.uv_layers.new(name='UVMap')
_uv.uv.foreach_set('vector', [0.0, 0.0, 0.0, 0.0, 0.0, 0.0, 0.0, 0.0, 0.0, 0.0, 0.0, 0.0, 0.0, 0.0, 0.0, 0.0, 0.0, 0.0, 0.0, 0.0, 0.0, 0.0, 0.0, 0.0, 0.0, 0.0, 0.0, 0.0, 0.05, 0.9, 0.05, 1.0, 0.95, 1.0, 0.95, 0.9, 0.0, 0.0, 0.0, 0.0, 0.0, 0.0, 0.0, 0.0, 0.0, 0.0, 0.0, 0.0, 0.0, 0.0, 0.0, 0.0, 0.0, 0.0, 0.0, 0.0, 0.0, 0.0, 0.0, 0.0, 0.0, 0.0, 0.0, 0.0, 0.05, 0.9, 0.05, 1.0, 0.95, 1.0, 0.95, 0.9])
me_plane_021.materials.append(mat_parts)
me_plane_021.use_remesh_fix_poles = True
me_plane_021.use_remesh_preserve_attributes = False
me_plane_021.use_mirror_vertex_groups = False
me_plane_021.update()
me_plane_023 = bpy.data.meshes.new('Plane.023')
me_plane_023.from_pydata([(-0.4134, 0.55, 0.0), (-0.4, 0.5, 0.0), (-0.6, 0.5, 0.0), (-0.4, -0.5, 0.0), (-0.6, -0.5, 0.0), (-0.5866, -0.55, 0.0), (-0.55, -0.5866, 0.0), (-0.5, -0.6, 0.0), (-0.45, -0.5866, 0.0), (-0.4134, -0.55, 0.0), (-0.5866, 0.55, 0.0), (-0.55, 0.5866, 0.0), (-0.5, 0.6, 0.0), (-0.45, 0.5866, 0.0), (-0.55, -0.4134, 0.0), (-0.5, -0.4, 0.0), (-0.5, -0.6, 0.0), (0.5, -0.4, 0.0), (0.5, -0.6, 0.0), (0.55, -0.5866, 0.0), (0.5866, -0.55, 0.0), (0.6, -0.5, 0.0), (0.5866, -0.45, 0.0), (0.55, -0.4134, 0.0), (-0.55, -0.5866, 0.0), (-0.5866, -0.55, 0.0), (-0.6, -0.5, 0.0), (-0.5866, -0.45, 0.0)], [], [(2, 10, 11, 12, 13, 0, 1), (5, 4, 3, 9, 8, 7, 6), (3, 4, 2, 1), (16, 24, 25, 26, 27, 14, 15), (19, 18, 17, 23, 22, 21, 20), (17, 18, 16, 15)])
_uv = me_plane_023.uv_layers.new(name='UVMap')
_uv.uv.foreach_set('vector', [0.0, 0.0, 0.0, 0.0, 0.0, 0.0, 0.0, 0.0, 0.0, 0.0, 0.0, 0.0, 0.0, 0.0, 0.0, 0.0, 0.0, 0.0, 0.0, 0.0, 0.0, 0.0, 0.0, 0.0, 0.0, 0.0, 0.0, 0.0, 0.05, 0.9, 0.05, 1.0, 0.95, 1.0, 0.95, 0.9, 0.0, 0.0, 0.0, 0.0, 0.0, 0.0, 0.0, 0.0, 0.0, 0.0, 0.0, 0.0, 0.0, 0.0, 0.0, 0.0, 0.0, 0.0, 0.0, 0.0, 0.0, 0.0, 0.0, 0.0, 0.0, 0.0, 0.0, 0.0, 0.05, 0.9, 0.05, 1.0, 0.95, 1.0, 0.95, 0.9])
me_plane_023.materials.append(mat_parts)
me_plane_023.use_remesh_fix_poles = True
me_plane_023.use_remesh_preserve_attributes = False
me_plane_023.use_mirror_vertex_groups = False
me_plane_023.update()
me_plane_025 = bpy.data.meshes.new('Plane.025')
me_plane_025.from_pydata([(-0.4134, 0.55, 0.0), (-0.4, 0.5, 0.0), (-0.6, 0.5, 0.0), (-0.4, -0.5, 0.0), (-0.6, -0.5, 0.0), (-0.5866, -0.55, 0.0), (-0.55, -0.5866, 0.0), (-0.5, -0.6, 0.0), (-0.45, -0.5866, 0.0), (-0.4134, -0.55, 0.0), (-0.5866, 0.55, 0.0), (-0.55, 0.5866, 0.0), (-0.5, 0.6, 0.0), (-0.45, 0.5866, 0.0), (-0.55, -0.4134, 0.0), (-0.5, -0.4, 0.0), (-0.5, -0.6, 0.0), (0.5, -0.4, 0.0), (0.5, -0.6, 0.0), (0.55, -0.5866, 0.0), (0.5866, -0.55, 0.0), (0.6, -0.5, 0.0), (0.5866, -0.45, 0.0), (0.55, -0.4134, 0.0), (-0.55, -0.5866, 0.0), (-0.5866, -0.55, 0.0), (-0.6, -0.5, 0.0), (-0.5866, -0.45, 0.0), (0.55, 0.4134, 0.0), (0.5, 0.4, 0.0), (0.5, 0.6, 0.0), (-0.5, 0.4, 0.0), (-0.5, 0.6, 0.0), (-0.55, 0.5866, 0.0), (-0.5866, 0.55, 0.0), (-0.6, 0.5, 0.0), (-0.5866, 0.45, 0.0), (-0.55, 0.4134, 0.0), (0.55, 0.5866, 0.0), (0.5866, 0.55, 0.0), (0.6, 0.5, 0.0), (0.5866, 0.45, 0.0)], [], [(2, 10, 11, 12, 13, 0, 1), (5, 4, 3, 9, 8, 7, 6), (3, 4, 2, 1), (16, 24, 25, 26, 27, 14, 15), (19, 18, 17, 23, 22, 21, 20), (17, 18, 16, 15), (30, 38, 39, 40, 41, 28, 29), (33, 32, 31, 37, 36, 35, 34), (31, 32, 30, 29)])
_uv = me_plane_025.uv_layers.new(name='UVMap')
_uv.uv.foreach_set('vector', [0.0, 0.0, 0.0, 0.0, 0.0, 0.0, 0.0, 0.0, 0.0, 0.0, 0.0, 0.0, 0.0, 0.0, 0.0, 0.0, 0.0, 0.0, 0.0, 0.0, 0.0, 0.0, 0.0, 0.0, 0.0, 0.0, 0.0, 0.0, 0.05, 0.9, 0.05, 1.0, 0.95, 1.0, 0.95, 0.9, 0.0, 0.0, 0.0, 0.0, 0.0, 0.0, 0.0, 0.0, 0.0, 0.0, 0.0, 0.0, 0.0, 0.0, 0.0, 0.0, 0.0, 0.0, 0.0, 0.0, 0.0, 0.0, 0.0, 0.0, 0.0, 0.0, 0.0, 0.0, 0.05, 0.9, 0.05, 1.0, 0.95, 1.0, 0.95, 0.9, 0.0, 0.0, 0.0, 0.0, 0.0, 0.0, 0.0, 0.0, 0.0, 0.0, 0.0, 0.0, 0.0, 0.0, 0.0, 0.0, 0.0, 0.0, 0.0, 0.0, 0.0, 0.0, 0.0, 0.0, 0.0, 0.0, 0.0, 0.0, 0.05, 0.9, 0.05, 1.0, 0.95, 1.0, 0.95, 0.9])
me_plane_025.materials.append(mat_parts)
me_plane_025.use_remesh_fix_poles = True
me_plane_025.use_remesh_preserve_attributes = False
me_plane_025.use_mirror_vertex_groups = False
me_plane_025.update()
me_plane_027 = bpy.data.meshes.new('Plane.027')
me_plane_027.from_pydata([(0.4134, -0.55, 0.0), (0.4, -0.5, 0.0), (0.6, -0.5, 0.0), (0.4, 0.5, 0.0), (0.6, 0.5, 0.0), (0.5866, 0.55, 0.0), (0.55, 0.5866, 0.0), (0.5, 0.6, 0.0), (0.45, 0.5866, 0.0), (0.4134, 0.55, 0.0), (0.5866, -0.55, 0.0), (0.55, -0.5866, 0.0), (0.5, -0.6, 0.0), (0.45, -0.5866, 0.0), (-0.4134, 0.55, 0.0), (-0.4, 0.5, 0.0), (-0.6, 0.5, 0.0), (-0.4, -0.5, 0.0), (-0.6, -0.5, 0.0), (-0.5866, -0.55, 0.0), (-0.55, -0.5866, 0.0), (-0.5, -0.6, 0.0), (-0.45, -0.5866, 0.0), (-0.4134, -0.55, 0.0), (-0.5866, 0.55, 0.0), (-0.55, 0.5866, 0.0), (-0.5, 0.6, 0.0), (-0.45, 0.5866, 0.0)], [], [(2, 10, 11, 12, 13, 0, 1), (5, 4, 3, 9, 8, 7, 6), (3, 4, 2, 1), (16, 24, 25, 26, 27, 14, 15), (19, 18, 17, 23, 22, 21, 20), (17, 18, 16, 15)])
_uv = me_plane_027.uv_layers.new(name='UVMap')
_uv.uv.foreach_set('vector', [0.0, 0.0, 0.0, 0.0, 0.0, 0.0, 0.0, 0.0, 0.0, 0.0, 0.0, 0.0, 0.0, 0.0, 0.0, 0.0, 0.0, 0.0, 0.0, 0.0, 0.0, 0.0, 0.0, 0.0, 0.0, 0.0, 0.0, 0.0, 0.05, 0.9, 0.05, 1.0, 0.95, 1.0, 0.95, 0.9, 0.0, 0.0, 0.0, 0.0, 0.0, 0.0, 0.0, 0.0, 0.0, 0.0, 0.0, 0.0, 0.0, 0.0, 0.0, 0.0, 0.0, 0.0, 0.0, 0.0, 0.0, 0.0, 0.0, 0.0, 0.0, 0.0, 0.0, 0.0, 0.05, 0.9, 0.05, 1.0, 0.95, 1.0, 0.95, 0.9])
me_plane_027.materials.append(mat_parts)
me_plane_027.use_remesh_fix_poles = True
me_plane_027.use_remesh_preserve_attributes = False
me_plane_027.use_mirror_vertex_groups = False
me_plane_027.update()
me_plane_029 = bpy.data.meshes.new('Plane.029')
me_plane_029.from_pydata([(0.4134, -0.55, 0.0), (0.4, -0.5, 0.0), (0.6, -0.5, 0.0), (0.4, 0.5, 0.0), (0.6, 0.5, 0.0), (0.5866, 0.55, 0.0), (0.55, 0.5866, 0.0), (0.5, 0.6, 0.0), (0.45, 0.5866, 0.0), (0.4134, 0.55, 0.0), (0.5866, -0.55, 0.0), (0.55, -0.5866, 0.0), (0.5, -0.6, 0.0), (0.45, -0.5866, 0.0), (-0.4134, 0.55, 0.0), (-0.4, 0.5, 0.0), (-0.6, 0.5, 0.0), (-0.4, -0.5, 0.0), (-0.6, -0.5, 0.0), (-0.5866, -0.55, 0.0), (-0.55, -0.5866, 0.0), (-0.5, -0.6, 0.0), (-0.45, -0.5866, 0.0), (-0.4134, -0.55, 0.0), (-0.5866, 0.55, 0.0), (-0.55, 0.5866, 0.0), (-0.5, 0.6, 0.0), (-0.45, 0.5866, 0.0), (0.55, 0.4134, 0.0), (0.5, 0.4, 0.0), (0.5, 0.6, 0.0), (-0.5, 0.4, 0.0), (-0.5, 0.6, 0.0), (-0.55, 0.5866, 0.0), (-0.5866, 0.55, 0.0), (-0.6, 0.5, 0.0), (-0.5866, 0.45, 0.0), (-0.55, 0.4134, 0.0), (0.55, 0.5866, 0.0), (0.5866, 0.55, 0.0), (0.6, 0.5, 0.0), (0.5866, 0.45, 0.0)], [], [(2, 10, 11, 12, 13, 0, 1), (5, 4, 3, 9, 8, 7, 6), (3, 4, 2, 1), (16, 24, 25, 26, 27, 14, 15), (19, 18, 17, 23, 22, 21, 20), (17, 18, 16, 15), (30, 38, 39, 40, 41, 28, 29), (33, 32, 31, 37, 36, 35, 34), (31, 32, 30, 29)])
_uv = me_plane_029.uv_layers.new(name='UVMap')
_uv.uv.foreach_set('vector', [0.0, 0.0, 0.0, 0.0, 0.0, 0.0, 0.0, 0.0, 0.0, 0.0, 0.0, 0.0, 0.0, 0.0, 0.0, 0.0, 0.0, 0.0, 0.0, 0.0, 0.0, 0.0, 0.0, 0.0, 0.0, 0.0, 0.0, 0.0, 0.05, 0.9, 0.05, 1.0, 0.95, 1.0, 0.95, 0.9, 0.0, 0.0, 0.0, 0.0, 0.0, 0.0, 0.0, 0.0, 0.0, 0.0, 0.0, 0.0, 0.0, 0.0, 0.0, 0.0, 0.0, 0.0, 0.0, 0.0, 0.0, 0.0, 0.0, 0.0, 0.0, 0.0, 0.0, 0.0, 0.05, 0.9, 0.05, 1.0, 0.95, 1.0, 0.95, 0.9, 0.0, 0.0, 0.0, 0.0, 0.0, 0.0, 0.0, 0.0, 0.0, 0.0, 0.0, 0.0, 0.0, 0.0, 0.0, 0.0, 0.0, 0.0, 0.0, 0.0, 0.0, 0.0, 0.0, 0.0, 0.0, 0.0, 0.0, 0.0, 0.05, 0.9, 0.05, 1.0, 0.95, 1.0, 0.95, 0.9])
me_plane_029.materials.append(mat_parts)
me_plane_029.use_remesh_fix_poles = True
me_plane_029.use_remesh_preserve_attributes = False
me_plane_029.use_mirror_vertex_groups = False
me_plane_029.update()
me_plane_032 = bpy.data.meshes.new('Plane.032')
me_plane_032.from_pydata([(-0.55, -0.4134, 0.0), (-0.5, -0.4, 0.0), (-0.5, -0.6, 0.0), (0.5, -0.4, 0.0), (0.5, -0.6, 0.0), (0.55, -0.5866, 0.0), (0.5866, -0.55, 0.0), (0.6, -0.5, 0.0), (0.5866, -0.45, 0.0), (0.55, -0.4134, 0.0), (-0.55, -0.5866, 0.0), (-0.5866, -0.55, 0.0), (-0.6, -0.5, 0.0), (-0.5866, -0.45, 0.0), (0.4134, -0.55, 0.0), (0.4, -0.5, 0.0), (0.6, -0.5, 0.0), (0.4, 0.5, 0.0), (0.6, 0.5, 0.0), (0.5866, 0.55, 0.0), (0.55, 0.5866, 0.0), (0.5, 0.6, 0.0), (0.45, 0.5866, 0.0), (0.4134, 0.55, 0.0), (0.5866, -0.55, 0.0), (0.55, -0.5866, 0.0), (0.5, -0.6, 0.0), (0.45, -0.5866, 0.0), (-0.4134, 0.55, 0.0), (-0.4, 0.5, 0.0), (-0.6, 0.5, 0.0), (-0.4, -0.5, 0.0), (-0.6, -0.5, 0.0), (-0.5866, -0.55, 0.0), (-0.55, -0.5866, 0.0), (-0.5, -0.6, 0.0), (-0.45, -0.5866, 0.0), (-0.4134, -0.55, 0.0), (-0.5866, 0.55, 0.0), (-0.55, 0.5866, 0.0), (-0.5, 0.6, 0.0), (-0.45, 0.5866, 0.0)], [], [(2, 10, 11, 12, 13, 0, 1), (5, 4, 3, 9, 8, 7, 6), (3, 4, 2, 1), (16, 24, 25, 26, 27, 14, 15), (19, 18, 17, 23, 22, 21, 20), (17, 18, 16, 15), (30, 38, 39, 40, 41, 28, 29), (33, 32, 31, 37, 36, 35, 34), (31, 32, 30, 29)])
_uv = me_plane_032.uv_layers.new(name='UVMap')
_uv.uv.foreach_set('vector', [0.0, 0.0, 0.0, 0.0, 0.0, 0.0, 0.0, 0.0, 0.0, 0.0, 0.0, 0.0, 0.0, 0.0, 0.0, 0.0, 0.0, 0.0, 0.0, 0.0, 0.0, 0.0, 0.0, 0.0, 0.0, 0.0, 0.0, 0.0, 0.05, 0.9, 0.05, 1.0, 0.95, 1.0, 0.95, 0.9, 0.0, 0.0, 0.0, 0.0, 0.0, 0.0, 0.0, 0.0, 0.0, 0.0, 0.0, 0.0, 0.0, 0.0, 0.0, 0.0, 0.0, 0.0, 0.0, 0.0, 0.0, 0.0, 0.0, 0.0, 0.0, 0.0, 0.0, 0.0, 0.05, 0.9, 0.05, 1.0, 0.95, 1.0, 0.95, 0.9, 0.0, 0.0, 0.0, 0.0, 0.0, 0.0, 0.0, 0.0, 0.0, 0.0, 0.0, 0.0, 0.0, 0.0, 0.0, 0.0, 0.0, 0.0, 0.0, 0.0, 0.0, 0.0, 0.0, 0.0, 0.0, 0.0, 0.0, 0.0, 0.05, 0.9, 0.05, 1.0, 0.95, 1.0, 0.95, 0.9])
me_plane_032.materials.append(mat_parts)
me_plane_032.use_remesh_fix_poles = True
me_plane_032.use_remesh_preserve_attributes = False
me_plane_032.use_mirror_vertex_groups = False
me_plane_032.update()
me_plane_033 = bpy.data.meshes.new('Plane.033')
me_plane_033.from_pydata([(0.4134, -0.55, 0.0), (0.4, -0.5, 0.0), (0.6, -0.5, 0.0), (0.4, 0.5, 0.0), (0.6, 0.5, 0.0), (0.5866, 0.55, 0.0), (0.55, 0.5866, 0.0), (0.5, 0.6, 0.0), (0.45, 0.5866, 0.0), (0.4134, 0.55, 0.0), (0.5866, -0.55, 0.0), (0.55, -0.5866, 0.0), (0.5, -0.6, 0.0), (0.45, -0.5866, 0.0), (-0.4134, 0.55, 0.0), (-0.4, 0.5, 0.0), (-0.6, 0.5, 0.0), (-0.4, -0.5, 0.0), (-0.6, -0.5, 0.0), (-0.5866, -0.55, 0.0), (-0.55, -0.5866, 0.0), (-0.5, -0.6, 0.0), (-0.45, -0.5866, 0.0), (-0.4134, -0.55, 0.0), (-0.5866, 0.55, 0.0), (-0.55, 0.5866, 0.0), (-0.5, 0.6, 0.0), (-0.45, 0.5866, 0.0), (-0.55, -0.4134, 0.0), (-0.5, -0.4, 0.0), (-0.5, -0.6, 0.0), (0.5, -0.4, 0.0), (0.5, -0.6, 0.0), (0.55, -0.5866, 0.0), (0.5866, -0.55, 0.0), (0.6, -0.5, 0.0), (0.5866, -0.45, 0.0), (0.55, -0.4134, 0.0), (-0.55, -0.5866, 0.0), (-0.5866, -0.55, 0.0), (-0.6, -0.5, 0.0), (-0.5866, -0.45, 0.0), (0.55, 0.4134, 0.0), (0.5, 0.4, 0.0), (0.5, 0.6, 0.0), (-0.5, 0.4, 0.0), (-0.5, 0.6, 0.0), (-0.55, 0.5866, 0.0), (-0.5866, 0.55, 0.0), (-0.6, 0.5, 0.0), (-0.5866, 0.45, 0.0), (-0.55, 0.4134, 0.0), (0.55, 0.5866, 0.0), (0.5866, 0.55, 0.0), (0.6, 0.5, 0.0), (0.5866, 0.45, 0.0)], [], [(2, 10, 11, 12, 13, 0, 1), (5, 4, 3, 9, 8, 7, 6), (3, 4, 2, 1), (16, 24, 25, 26, 27, 14, 15), (19, 18, 17, 23, 22, 21, 20), (17, 18, 16, 15), (30, 38, 39, 40, 41, 28, 29), (33, 32, 31, 37, 36, 35, 34), (31, 32, 30, 29), (44, 52, 53, 54, 55, 42, 43), (47, 46, 45, 51, 50, 49, 48), (45, 46, 44, 43)])
_uv = me_plane_033.uv_layers.new(name='UVMap')
_uv.uv.foreach_set('vector', [0.0, 0.0, 0.0, 0.0, 0.0, 0.0, 0.0, 0.0, 0.0, 0.0, 0.0, 0.0, 0.0, 0.0, 0.0, 0.0, 0.0, 0.0, 0.0, 0.0, 0.0, 0.0, 0.0, 0.0, 0.0, 0.0, 0.0, 0.0, 0.05, 0.9, 0.05, 1.0, 0.95, 1.0, 0.95, 0.9, 0.0, 0.0, 0.0, 0.0, 0.0, 0.0, 0.0, 0.0, 0.0, 0.0, 0.0, 0.0, 0.0, 0.0, 0.0, 0.0, 0.0, 0.0, 0.0, 0.0, 0.0, 0.0, 0.0, 0.0, 0.0, 0.0, 0.0, 0.0, 0.05, 0.9, 0.05, 1.0, 0.95, 1.0, 0.95, 0.9, 0.0, 0.0, 0.0, 0.0, 0.0, 0.0, 0.0, 0.0, 0.0, 0.0, 0.0, 0.0, 0.0, 0.0, 0.0, 0.0, 0.0, 0.0, 0.0, 0.0, 0.0, 0.0, 0.0, 0.0, 0.0, 0.0, 0.0, 0.0, 0.05, 0.9, 0.05, 1.0, 0.95, 1.0, 0.95, 0.9, 0.0, 0.0, 0.0, 0.0, 0.0, 0.0, 0.0, 0.0, 0.0, 0.0, 0.0, 0.0, 0.0, 0.0, 0.0, 0.0, 0.0, 0.0, 0.0, 0.0, 0.0, 0.0, 0.0, 0.0, 0.0, 0.0, 0.0, 0.0, 0.05, 0.9, 0.05, 1.0, 0.95, 1.0, 0.95, 0.9])
me_plane_033.materials.append(mat_parts)
me_plane_033.use_remesh_fix_poles = True
me_plane_033.use_remesh_preserve_attributes = False
me_plane_033.use_mirror_vertex_groups = False
me_plane_033.update()
me_text_005 = bpy.data.meshes.new('Text.005')
me_text_005.from_pydata([(-0.4919, 1.345, -0.1323), (-0.5092, 1.345, -0.1323), (-0.883, 1.345, -0.1323), (-0.9003, 1.345, -0.1323), (-0.4758, 1.342, -0.1323), (-0.9164, 1.342, -0.1323), (-0.4611, 1.338, -0.1323), (-0.9311, 1.338, -0.1323), (-0.4478, 1.333, -0.1323), (-0.9445, 1.333, -0.1323), (-0.4359, 1.325, -0.1323), (-0.9564, 1.325, -0.1323), (-0.4255, 1.317, -0.1323), (-0.9667, 1.317, -0.1323), (-0.4168, 1.306, -0.1323), (-0.9755, 1.306, -0.1323), (-0.4096, 1.294, -0.1323), (-0.9826, 1.294, -0.1323), (-0.4042, 1.28, -0.1323), (-0.9881, 1.28, -0.1323), (-0.4003, 1.266, -0.1323), (-0.992, 1.266, -0.1323), (-0.398, 1.249, -0.1323), (-0.9943, 1.249, -0.1323), (-0.3972, 1.232, -0.1323), (-0.995, 1.232, -0.1323), (-0.3972, 0.2862, -0.1323), (-0.5824, 1.184, -0.1323), (-0.8098, 1.184, -0.1323), (-0.9942, 0.3976, -0.1323), (-0.5824, 0.3343, -0.1323), (-0.8117, 0.5427, -0.1323), (-0.7071, 0.4437, -0.1323), (-0.7085, 0.6095, -0.1323), (-0.7261, 0.6112, -0.1323), (-0.8085, 0.3668, -0.1323), (-1.073, 0.3414, -0.1323), (-0.8098, 0.3343, -0.1323), (-1.071, 0.1741, -0.1323), (-0.398, 0.2688, -0.1323), (-0.4002, 0.2527, -0.1323), (-0.404, 0.2379, -0.1323), (-0.4094, 0.2245, -0.1323), (-0.9787, 0.2314, -0.1323), (-0.9794, 0.226, -0.1323), (-1.052, 0.1724, -0.1323), (-0.9745, 0.2169, -0.1323), (-0.4164, 0.2125, -0.1323), (-0.9688, 0.2087, -0.1323), (-0.4249, 0.2021, -0.1323), (-0.9622, 0.2012, -0.1323), (-0.4351, 0.1932, -0.1323), (-0.9549, 0.1947, -0.1323), (-0.9467, 0.189, -0.1323), (-0.4468, 0.186, -0.1323), (-0.9378, 0.1842, -0.1323), (-0.4598, 0.1805, -0.1323), (-0.9282, 0.1803, -0.1323), (-0.4743, 0.1766, -0.1323), (-0.9179, 0.1773, -0.1323), (-0.9069, 0.1752, -0.1323), (-0.4901, 0.1743, -0.1323), (-0.8952, 0.1739, -0.1323), (-0.507, 0.1735, -0.1323), (-0.883, 0.1735, -0.1323), (-1.143, 0.2862, -0.1323), (-1.145, 1.343, -0.1323), (-1.328, 1.343, -0.1323), (-1.328, 0.3343, -0.1323), (-1.551, 0.3343, -0.1323), (-1.551, 1.343, -0.1323), (-1.734, 1.343, -0.1323), (-1.736, 0.2862, -0.1323), (-1.144, 0.2688, -0.1323), (-1.735, 0.2688, -0.1323), (-1.146, 0.2527, -0.1323), (-1.733, 0.2526, -0.1323), (-1.15, 0.2379, -0.1323), (-1.729, 0.2378, -0.1323), (-1.155, 0.2244, -0.1323), (-1.724, 0.2244, -0.1323), (-1.162, 0.2125, -0.1323), (-1.716, 0.2124, -0.1323), (-1.171, 0.202, -0.1323), (-1.707, 0.202, -0.1323), (-1.697, 0.1932, -0.1323), (-1.181, 0.1932, -0.1323), (-1.685, 0.186, -0.1323), (-1.193, 0.186, -0.1323), (-1.671, 0.1805, -0.1323), (-1.207, 0.1805, -0.1323), (-1.656, 0.1766, -0.1323), (-1.221, 0.1766, -0.1323), (-1.64, 0.1743, -0.1323), (-1.238, 0.1743, -0.1323), (-1.623, 0.1735, -0.1323), (-1.255, 0.1735, -0.1323), (-1.863, 0.1756, -0.1323), (-1.863, 1.343, -0.1323), (-2.349, 1.343, -0.1323), (-2.349, 1.18, -0.1323), (-2.046, 1.18, -0.1323), (-2.046, 0.8521, -0.1323), (-2.307, 0.8521, -0.1323), (-2.307, 0.6919, -0.1323), (-2.046, 0.6919, -0.1323), (-2.046, 0.3387, -0.1323), (-2.353, 0.3387, -0.1323), (-2.353, 0.1756, -0.1323), (-2.55, 1.345, -0.1323), (-2.568, 1.345, -0.1323), (-2.916, 1.345, -0.1323), (-2.934, 1.345, -0.1323), (-2.95, 1.342, -0.1323), (-2.535, 1.342, -0.1323), (-2.964, 1.338, -0.1323), (-2.52, 1.338, -0.1323), (-2.978, 1.333, -0.1323), (-2.507, 1.333, -0.1323), (-2.99, 1.326, -0.1323), (-2.495, 1.325, -0.1323), (-3.0, 1.317, -0.1323), (-2.485, 1.317, -0.1323), (-3.009, 1.307, -0.1323), (-2.476, 1.306, -0.1323), (-3.016, 1.295, -0.1323), (-2.469, 1.294, -0.1323), (-3.021, 1.281, -0.1323), (-2.463, 1.28, -0.1323), (-3.025, 1.267, -0.1323), (-2.459, 1.266, -0.1323), (-3.028, 1.251, -0.1323), (-2.457, 1.249, -0.1323), (-3.028, 1.233, -0.1323), (-2.456, 1.232, -0.1323), (-3.026, 0.9692, -0.1323), (-2.456, 0.9742, -0.1323), (-2.843, 1.187, -0.1323), (-2.642, 1.187, -0.1323), (-2.643, 0.9859, -0.1323), (-2.843, 0.9692, -0.1323), (-2.988, 0.6613, -0.1323), (-2.457, 0.9646, -0.1323), (-2.458, 0.9552, -0.1323), (-2.459, 0.9461, -0.1323), (-2.461, 0.9372, -0.1323), (-2.463, 0.9287, -0.1323), (-2.466, 0.9203, -0.1323), (-2.47, 0.9123, -0.1323), (-2.474, 0.9046, -0.1323), (-2.479, 0.8971, -0.1323), (-2.484, 0.89, -0.1323), (-2.49, 0.8832, -0.1323), (-2.496, 0.8767, -0.1323), (-2.842, 0.5506, -0.1323), (-2.995, 0.655, -0.1323), (-3.001, 0.6482, -0.1323), (-3.006, 0.641, -0.1323), (-3.011, 0.6336, -0.1323), (-3.015, 0.6258, -0.1323), (-3.018, 0.6176, -0.1323), (-3.021, 0.6092, -0.1323), (-3.024, 0.6004, -0.1323), (-3.026, 0.5913, -0.1323), (-3.027, 0.5819, -0.1323), (-3.028, 0.5722, -0.1323), (-3.028, 0.5624, -0.1323), (-2.456, 0.2862, -0.1323), (-2.459, 0.5673, -0.1323), (-2.642, 0.5673, -0.1323), (-2.642, 0.3313, -0.1323), (-3.028, 0.2862, -0.1323), (-2.843, 0.3313, -0.1323), (-2.457, 0.2688, -0.1323), (-3.028, 0.2688, -0.1323), (-2.459, 0.2527, -0.1323), (-3.025, 0.2527, -0.1323), (-2.463, 0.2379, -0.1323), (-3.021, 0.2379, -0.1323), (-2.469, 0.2245, -0.1323), (-3.016, 0.2244, -0.1323), (-2.476, 0.2125, -0.1323), (-3.009, 0.2125, -0.1323), (-2.485, 0.2021, -0.1323), (-3.0, 0.202, -0.1323), (-2.99, 0.1932, -0.1323), (-2.495, 0.1932, -0.1323), (-2.978, 0.186, -0.1323), (-2.507, 0.186, -0.1323), (-2.964, 0.1805, -0.1323), (-2.52, 0.1805, -0.1323), (-2.95, 0.1766, -0.1323), (-2.535, 0.1766, -0.1323), (-2.934, 0.1743, -0.1323), (-2.551, 0.1743, -0.1323), (-2.916, 0.1735, -0.1323), (-2.568, 0.1735, -0.1323), (-3.103, 1.18, -0.1323), (-3.103, 1.343, -0.1323), (-3.667, 1.343, -0.1323), (-3.667, 1.18, -0.1323), (-3.294, 1.18, -0.1323), (-3.294, 0.1756, -0.1323), (-3.476, 1.18, -0.1323), (-3.476, 0.1756, -0.1323), (-0.4583, 2.596, -0.1323), (-0.4716, 2.596, -0.1323), (-0.7505, 2.596, -0.1323), (-0.7639, 2.596, -0.1323), (-0.7762, 2.594, -0.1323), (-0.4461, 2.594, -0.1323), (-0.7873, 2.591, -0.1323), (-0.4351, 2.591, -0.1323), (-0.7972, 2.587, -0.1323), (-0.4252, 2.587, -0.1323), (-0.806, 2.582, -0.1323), (-0.4165, 2.582, -0.1323), (-0.8136, 2.575, -0.1323), (-0.409, 2.575, -0.1323), (-0.82, 2.568, -0.1323), (-0.4026, 2.567, -0.1323), (-0.8253, 2.559, -0.1323), (-0.3974, 2.558, -0.1323), (-0.8293, 2.549, -0.1323), (-0.3933, 2.548, -0.1323), (-0.8323, 2.538, -0.1323), (-0.3904, 2.537, -0.1323), (-0.834, 2.526, -0.1323), (-0.3887, 2.525, -0.1323), (-0.8346, 2.512, -0.1323), (-0.3881, 2.511, -0.1323), (-0.8346, 2.305, -0.1323), (-0.3881, 2.305, -0.1323), (-0.696, 2.48, -0.1323), (-0.5267, 2.48, -0.1323), (-0.5267, 2.312, -0.1323), (-0.696, 2.305, -0.1323), (-0.8044, 2.05, -0.1323), (-0.3883, 2.298, -0.1323), (-0.3889, 2.29, -0.1323), (-0.39, 2.284, -0.1323), (-0.3915, 2.277, -0.1323), (-0.3933, 2.27, -0.1323), (-0.3957, 2.264, -0.1323), (-0.3984, 2.258, -0.1323), (-0.4015, 2.252, -0.1323), (-0.4051, 2.246, -0.1323), (-0.4091, 2.241, -0.1323), (-0.4135, 2.236, -0.1323), (-0.4183, 2.231, -0.1323), (-0.696, 1.968, -0.1323), (-0.8092, 2.046, -0.1323), (-0.8136, 2.04, -0.1323), (-0.8176, 2.035, -0.1323), (-0.8212, 2.029, -0.1323), (-0.8243, 2.024, -0.1323), (-0.827, 2.017, -0.1323), (-0.8294, 2.011, -0.1323), (-0.8312, 2.004, -0.1323), (-0.8327, 1.997, -0.1323), (-0.8338, 1.99, -0.1323), (-0.8344, 1.983, -0.1323), (-0.8346, 1.975, -0.1323), (-0.3881, 1.754, -0.1323), (-0.3881, 1.975, -0.1323), (-0.5267, 1.975, -0.1323), (-0.5267, 1.786, -0.1323), (-0.8346, 1.754, -0.1323), (-0.696, 1.786, -0.1323), (-0.3887, 1.741, -0.1323), (-0.834, 1.741, -0.1323), (-0.3904, 1.728, -0.1323), (-0.8323, 1.728, -0.1323), (-0.3933, 1.717, -0.1323), (-0.8293, 1.717, -0.1323), (-0.3974, 1.707, -0.1323), (-0.8253, 1.707, -0.1323), (-0.4026, 1.698, -0.1323), (-0.82, 1.698, -0.1323), (-0.409, 1.691, -0.1323), (-0.8136, 1.691, -0.1323), (-0.806, 1.684, -0.1323), (-0.4165, 1.684, -0.1323), (-0.7972, 1.679, -0.1323), (-0.4252, 1.679, -0.1323), (-0.7873, 1.675, -0.1323), (-0.4351, 1.675, -0.1323), (-0.7762, 1.672, -0.1323), (-0.4461, 1.672, -0.1323), (-0.7639, 1.67, -0.1323), (-0.4583, 1.67, -0.1323), (-0.7505, 1.67, -0.1323), (-0.4716, 1.67, -0.1323), (-0.9447, 1.67, -0.1323), (-0.9447, 2.596, -0.1323), (-1.083, 2.596, -0.1323), (-1.083, 1.793, -0.1323), (-1.309, 1.793, -0.1323), (-1.309, 1.67, -0.1323), (-1.394, 1.67, -0.1323), (-1.394, 2.596, -0.1323), (-1.532, 2.596, -0.1323), (-1.532, 1.67, -0.1323), (-1.605, 2.474, -0.1323), (-1.605, 2.596, -0.1323), (-2.049, 2.596, -0.1323), (-2.049, 2.474, -0.1323), (-1.758, 2.474, -0.1323), (-1.758, 1.67, -0.1323), (-1.896, 2.474, -0.1323), (-1.896, 1.67, -0.1323), (-2.119, 1.67, -0.1323), (-2.119, 2.596, -0.1323), (-2.258, 2.596, -0.1323), (-2.258, 2.214, -0.1323), (-2.445, 2.214, -0.1323), (-2.445, 2.596, -0.1323), (-2.585, 2.596, -0.1323), (-2.585, 1.67, -0.1323), (-2.445, 2.085, -0.1323), (-2.258, 2.085, -0.1323), (-2.258, 1.67, -0.1323), (-2.445, 1.67, -0.1323), (-2.695, 1.67, -0.1323), (-2.695, 2.596, -0.1323), (-3.076, 2.596, -0.1323), (-3.076, 2.474, -0.1323), (-2.834, 2.474, -0.1323), (-2.834, 2.203, -0.1323), (-3.042, 2.203, -0.1323), (-3.042, 2.083, -0.1323), (-2.834, 2.083, -0.1323), (-2.834, 1.792, -0.1323), (-3.079, 1.792, -0.1323), (-3.079, 1.67, -0.1323), (-3.174, 1.67, -0.1323), (-3.174, 2.596, -0.1323), (-3.542, 2.596, -0.1323), (-3.555, 2.596, -0.1323), (-3.567, 2.594, -0.1323), (-3.578, 2.591, -0.1323), (-3.588, 2.587, -0.1323), (-3.597, 2.582, -0.1323), (-3.605, 2.575, -0.1323), (-3.611, 2.567, -0.1323), (-3.616, 2.558, -0.1323), (-3.62, 2.548, -0.1323), (-3.623, 2.537, -0.1323), (-3.625, 2.525, -0.1323), (-3.625, 2.511, -0.1323), (-3.487, 2.477, -0.1323), (-3.313, 2.477, -0.1323), (-3.625, 2.174, -0.1323), (-3.313, 1.67, -0.1323), (-3.487, 2.184, -0.1323), (-3.351, 2.17, -0.1323), (-3.351, 2.184, -0.1323), (-3.625, 2.165, -0.1323), (-3.351, 2.158, -0.1323), (-3.624, 2.156, -0.1323), (-3.351, 2.147, -0.1323), (-3.623, 2.147, -0.1323), (-3.621, 2.14, -0.1323), (-3.351, 2.137, -0.1323), (-3.619, 2.132, -0.1323), (-3.351, 2.129, -0.1323), (-3.616, 2.126, -0.1323), (-3.351, 2.121, -0.1323), (-3.612, 2.12, -0.1323), (-3.351, 2.115, -0.1323), (-3.608, 2.114, -0.1323), (-3.351, 2.109, -0.1323), (-3.603, 2.109, -0.1323), (-3.351, 2.105, -0.1323), (-3.598, 2.105, -0.1323), (-3.351, 2.102, -0.1323), (-3.592, 2.101, -0.1323), (-3.351, 2.101, -0.1323), (-3.586, 2.098, -0.1323), (-3.351, 2.1, -0.1323), (-3.504, 1.67, -0.1323), (-3.582, 2.097, -0.1323), (-3.577, 2.096, -0.1323), (-3.572, 2.094, -0.1323), (-3.566, 2.093, -0.1323), (-3.56, 2.092, -0.1323), (-3.553, 2.092, -0.1323), (-3.545, 2.091, -0.1323), (-3.536, 2.09, -0.1323), (-3.527, 2.09, -0.1323), (-3.517, 2.09, -0.1323), (-3.507, 2.09, -0.1323), (-3.496, 2.089, -0.1323), (-3.649, 1.67, -0.1323), (-0.1559, 1.438, -3.908e-14), (-0.1952, 1.428, -4.974e-14), (-0.1952, 1.585, -4.263e-14), (-3.816, 1.428, 1.137e-13), (-3.816, 1.585, 1.137e-13), (-3.855, 1.574, 0.0), (-3.884, 1.546, 0.0), (-3.894, 1.506, 0.0), (-3.884, 1.467, 0.0), (-3.855, 1.438, 0.0), (-0.1559, 1.574, -5.329e-14), (-0.1272, 1.546, -4.263e-14), (-0.1167, 1.506, -4.263e-14), (-0.1272, 1.467, -5.684e-14), (-3.748, 2.829, 0.0), (-3.737, 2.79, 1.137e-13), (-3.894, 2.79, 0.0), (-3.737, 1.506, 1.137e-13), (-3.894, 1.506, 0.0), (-3.884, 1.467, 0.0), (-3.855, 1.438, 0.0), (-3.816, 1.428, 1.137e-13), (-3.777, 1.438, 0.0), (-3.748, 1.467, 1.137e-13), (-3.884, 2.829, -1.137e-13), (-3.855, 2.858, 1.137e-13), (-3.816, 2.869, 0.0), (-3.777, 2.858, 1.137e-13), (-2.982, 2.722, 0.0), (-3.021, 2.712, 0.0), (-3.021, 2.869, 0.0), (-3.816, 2.712, 0.0), (-3.816, 2.869, 0.0), (-3.855, 2.858, 0.0), (-3.884, 2.829, -1.137e-13), (-3.894, 2.79, 1.137e-13), (-3.884, 2.751, -1.137e-13), (-3.855, 2.722, 0.0), (-2.982, 2.858, -1.137e-13), (-2.953, 2.829, 0.0), (-2.943, 2.79, -1.137e-13), (-2.953, 2.751, 0.0), (-0.1272, 1.546, -4.263e-14), (-0.1167, 1.506, -4.263e-14), (-0.2736, 1.506, -3.553e-14), (-0.1167, 0.7646, -6.04e-14), (-0.2736, 0.7646, -3.553e-14), (-0.2631, 0.7254, -3.553e-14), (-0.2344, 0.6966, -3.553e-14), (-0.1952, 0.6861, -3.553e-14), (-0.1559, 0.6966, -4.974e-14), (-0.1272, 0.7254, -5.684e-14), (-0.2631, 1.546, -4.263e-14), (-0.2344, 1.574, -2.132e-14), (-0.1952, 1.585, -4.263e-14), (-0.1559, 1.574, -3.908e-14)], [], [(67, 66, 65, 73, 75, 77, 79, 81, 83, 86, 88, 90, 92, 94, 96, 95, 93, 91, 89, 87, 85, 84, 82, 80, 78, 76, 74, 72, 71, 70, 69, 68), (98, 97, 108, 107, 106, 105, 104, 103, 102, 101, 100, 99), (24, 26, 30, 27), (111, 110, 109, 114, 116, 118, 120, 122, 124, 126, 128, 130, 132, 134, 136, 142, 143, 144, 145, 146, 147, 148, 149, 150, 151, 152, 153, 154, 172, 170, 169, 168, 167, 173, 175, 177, 179, 181, 183, 186, 188, 190, 192, 194, 196, 195, 193, 191, 189, 187, 185, 184, 182, 180, 178, 176, 174, 171, 166, 165, 164, 163, 162, 161, 160, 159, 158, 157, 156, 155, 141, 139, 138, 137, 140, 135, 133, 131, 129, 127, 125, 123, 121, 119, 117, 115, 113, 112), (199, 198, 197, 201, 202, 204, 203, 200), (62, 60, 59, 57, 55, 53, 52, 50, 48, 46, 44, 43, 45, 38, 36, 29, 25, 23, 21, 19, 17, 15, 13, 11, 9, 7, 5, 3, 2, 1, 0, 4, 6, 8, 10, 12, 14, 16, 18, 20, 22, 24, 27, 28, 31, 34, 33, 32, 35, 37, 30, 26, 39, 40, 41, 42, 47, 49, 51, 54, 56, 58, 61, 63, 64), (295, 294, 293, 298, 297, 296), (301, 300, 299, 302), (305, 304, 303, 307, 308, 310, 309, 306), (313, 312, 311, 321, 320, 319, 322, 318, 317, 316, 315, 314), (324, 323, 334, 333, 332, 331, 330, 329, 328, 327, 326, 325), (207, 206, 205, 210, 212, 214, 216, 218, 220, 222, 224, 226, 228, 230, 232, 238, 239, 240, 241, 242, 243, 244, 245, 246, 247, 248, 249, 250, 268, 266, 265, 264, 263, 269, 271, 273, 275, 277, 279, 282, 284, 286, 288, 290, 292, 291, 289, 287, 285, 283, 281, 280, 278, 276, 274, 272, 270, 267, 262, 261, 260, 259, 258, 257, 256, 255, 254, 253, 252, 251, 237, 235, 234, 233, 236, 231, 229, 227, 225, 223, 221, 219, 217, 215, 213, 211, 209, 208), (336, 335, 353, 351, 350, 354, 356, 355, 358, 360, 363, 365, 367, 369, 371, 373, 375, 377, 379, 380, 393, 392, 391, 390, 389, 388, 387, 386, 385, 384, 383, 382, 381, 378, 376, 374, 372, 370, 368, 366, 364, 362, 361, 359, 357, 352, 349, 348, 347, 346, 345, 344, 343, 342, 341, 340, 339, 338, 337), (396, 404, 405, 406, 407, 394, 395), (399, 398, 397, 403, 402, 401, 400), (397, 398, 396, 395), (410, 418, 419, 420, 421, 408, 409), (413, 412, 411, 417, 416, 415, 414), (411, 412, 410, 409), (424, 432, 433, 434, 435, 422, 423), (427, 426, 425, 431, 430, 429, 428), (425, 426, 424, 423), (438, 446, 447, 448, 449, 436, 437), (441, 440, 439, 445, 444, 443, 442), (439, 440, 438, 437)])
_uv = me_text_005.uv_layers.new(name='UVMap')
_uv.uv.foreach_set('vector', [0.6234, 0.0, 0.6209, 0.0, 0.6183, 0.0, 0.6158, 0.0, 0.6132, 0.0, 0.6107, 0.0, 0.6081, 0.0, 0.6056, 0.0, 0.6031, 0.0, 0.6005, 0.0, 0.598, 0.0, 0.5954, 0.0, 0.5929, 0.0, 0.5903, 0.0, 0.5878, 0.0, 0.5852, 0.0, 0.5827, 0.0, 0.5802, 0.0, 0.5776, 0.0, 0.5751, 0.0, 0.5725, 0.0, 0.57, 0.0, 0.5674, 0.0, 0.5649, 0.0, 0.5623, 0.0, 0.5598, 0.0, 0.5573, 0.0, 0.5547, 0.0, 0.6336, 0.0, 0.631, 0.0, 0.6285, 0.0, 0.626, 0.0, 0.6514, 0.0, 0.6489, 0.0, 0.6463, 0.0, 0.6743, 0.0, 0.6718, 0.0, 0.6692, 0.0, 0.6667, 0.0, 0.6641, 0.0, 0.6616, 0.0, 0.659, 0.0, 0.6565, 0.0, 0.6539, 0.0, 0.4453, 0.0, 0.4427, 0.0, 0.5369, 0.0, 0.5344, 0.0, 0.8422, 0.0, 0.8397, 0.0, 0.8372, 0.0, 0.8346, 0.0, 0.8321, 0.0, 0.8295, 0.0, 0.827, 0.0, 0.8244, 0.0, 0.8219, 0.0, 0.8193, 0.0, 0.8168, 0.0, 0.8142, 0.0, 0.8117, 0.0, 0.8092, 0.0, 0.8066, 0.0, 0.8041, 0.0, 0.8015, 0.0, 0.799, 0.0, 0.7964, 0.0, 0.7939, 0.0, 0.7913, 0.0, 0.7888, 0.0, 0.7863, 0.0, 0.7837, 0.0, 0.7812, 0.0, 0.7786, 0.0, 0.7761, 0.0, 0.7735, 0.0, 0.771, 0.0, 0.7684, 0.0, 0.7659, 0.0, 0.7634, 0.0, 0.7608, 0.0, 0.7583, 0.0, 0.7557, 0.0, 0.7532, 0.0, 0.7506, 0.0, 0.7481, 0.0, 0.7455, 0.0, 0.743, 0.0, 0.7405, 0.0, 0.7379, 0.0, 0.7354, 0.0, 0.7328, 0.0, 0.7303, 0.0, 0.7277, 0.0, 0.7252, 0.0, 0.7226, 0.0, 0.7201, 0.0, 0.7176, 0.0, 0.715, 0.0, 0.7125, 0.0, 0.7099, 0.0, 0.7074, 0.0, 0.7048, 0.0, 0.7023, 0.0, 0.6997, 0.0, 0.6972, 0.0, 0.9186, 0.0, 0.916, 0.0, 0.9135, 0.0, 0.9109, 0.0, 0.9084, 0.0, 0.9059, 0.0, 0.9033, 0.0, 0.9008, 0.0, 0.8982, 0.0, 0.8957, 0.0, 0.8931, 0.0, 0.8906, 0.0, 0.888, 0.0, 0.8855, 0.0, 0.883, 0.0, 0.8804, 0.0, 0.8779, 0.0, 0.8753, 0.0, 0.8728, 0.0, 0.8702, 0.0, 0.8677, 0.0, 0.8651, 0.0, 0.8626, 0.0, 0.8601, 0.0, 0.8575, 0.0, 0.855, 0.0, 0.8524, 0.0, 0.8499, 0.0, 0.8473, 0.0, 0.8448, 0.0, 0.9695, 0.0, 0.9669, 0.0, 0.9644, 0.0, 0.9618, 0.0, 0.9593, 0.0, 0.9567, 0.0, 0.9542, 0.0, 0.9517, 0.0, 0.4071, 0.0, 0.4046, 0.0, 0.402, 0.0, 0.3995, 0.0, 0.3969, 0.0, 0.3944, 0.0, 0.3919, 0.0, 0.3893, 0.0, 0.3868, 0.0, 0.3842, 0.0, 0.3817, 0.0, 0.3791, 0.0, 0.3766, 0.0, 0.374, 0.0, 0.514, 0.0, 0.5115, 0.0, 0.5089, 0.0, 0.5064, 0.0, 0.5038, 0.0, 0.5013, 0.0, 0.4987, 0.0, 0.4962, 0.0, 0.4936, 0.0, 0.4911, 0.0, 0.4885, 0.0, 0.486, 0.0, 0.4835, 0.0, 0.4809, 0.0, 0.4784, 0.0, 0.4758, 0.0, 0.4733, 0.0, 0.4707, 0.0, 0.4682, 0.0, 0.4656, 0.0, 0.4631, 0.0, 0.4606, 0.0, 0.458, 0.0, 0.4555, 0.0, 0.4529, 0.0, 0.4504, 0.0, 0.4478, 0.0, 0.4453, 0.0, 0.5344, 0.0, 0.5318, 0.0, 0.5293, 0.0, 0.5267, 0.0, 0.5242, 0.0, 0.5216, 0.0, 0.5191, 0.0, 0.5165, 0.0, 0.5369, 0.0, 0.4427, 0.0, 0.4402, 0.0, 0.4377, 0.0, 0.4351, 0.0, 0.4326, 0.0, 0.43, 0.0, 0.4275, 0.0, 0.4249, 0.0, 0.4224, 0.0, 0.4198, 0.0, 0.4173, 0.0, 0.4148, 0.0, 0.4122, 0.0, 0.4097, 0.0, 0.5471, 0.0, 0.5445, 0.0, 0.542, 0.0, 0.5394, 0.0, 0.5522, 0.0, 0.5496, 0.0, 0.6438, 0.0, 0.6412, 0.0, 0.6387, 0.0, 0.6361, 0.0, 0.6947, 0.0, 0.6921, 0.0, 0.6896, 0.0, 0.687, 0.0, 0.6845, 0.0, 0.6819, 0.0, 0.6794, 0.0, 0.6768, 0.0, 0.9389, 0.0, 0.9364, 0.0, 0.9338, 0.0, 0.9313, 0.0, 0.9288, 0.0, 0.9262, 0.0, 0.9237, 0.0, 0.9211, 0.0, 0.9491, 0.0, 0.9466, 0.0, 0.944, 0.0, 0.9415, 0.0, 0.9771, 0.0, 0.9746, 0.0, 0.972, 0.0, 1.0, 0.0, 0.9975, 0.0, 0.9949, 0.0, 0.9924, 0.0, 0.9898, 0.0, 0.9873, 0.0, 0.9847, 0.0, 0.9822, 0.0, 0.9796, 0.0, 0.2952, 0.0, 0.2926, 0.0, 0.2901, 0.0, 0.2875, 0.0, 0.285, 0.0, 0.2824, 0.0, 0.2799, 0.0, 0.2774, 0.0, 0.2748, 0.0, 0.2723, 0.0, 0.2697, 0.0, 0.2672, 0.0, 0.2646, 0.0, 0.2621, 0.0, 0.2595, 0.0, 0.257, 0.0, 0.2545, 0.0, 0.2519, 0.0, 0.2494, 0.0, 0.2468, 0.0, 0.2443, 0.0, 0.2417, 0.0, 0.2392, 0.0, 0.2366, 0.0, 0.2341, 0.0, 0.2316, 0.0, 0.229, 0.0, 0.2265, 0.0, 0.2239, 0.0, 0.2214, 0.0, 0.2188, 0.0, 0.2163, 0.0, 0.2137, 0.0, 0.2112, 0.0, 0.2087, 0.0, 0.2061, 0.0, 0.2036, 0.0, 0.201, 0.0, 0.1985, 0.0, 0.1959, 0.0, 0.1934, 0.0, 0.1908, 0.0, 0.1883, 0.0, 0.1858, 0.0, 0.1832, 0.0, 0.1807, 0.0, 0.1781, 0.0, 0.1756, 0.0, 0.173, 0.0, 0.1705, 0.0, 0.1679, 0.0, 0.1654, 0.0, 0.1628, 0.0, 0.1603, 0.0, 0.1578, 0.0, 0.1552, 0.0, 0.1527, 0.0, 0.1501, 0.0, 0.3715, 0.0, 0.369, 0.0, 0.3664, 0.0, 0.3639, 0.0, 0.3613, 0.0, 0.3588, 0.0, 0.3562, 0.0, 0.3537, 0.0, 0.3511, 0.0, 0.3486, 0.0, 0.3461, 0.0, 0.3435, 0.0, 0.341, 0.0, 0.3384, 0.0, 0.3359, 0.0, 0.3333, 0.0, 0.3308, 0.0, 0.3282, 0.0, 0.3257, 0.0, 0.3232, 0.0, 0.3206, 0.0, 0.3181, 0.0, 0.3155, 0.0, 0.313, 0.0, 0.3104, 0.0, 0.3079, 0.0, 0.3053, 0.0, 0.3028, 0.0, 0.3003, 0.0, 0.2977, 0.0, 0.05089, 0.0, 0.04835, 0.0, 0.0458, 0.0, 0.04326, 0.0, 0.04071, 0.0, 0.03817, 0.0, 0.03562, 0.0, 0.03308, 0.0, 0.03053, 0.0, 0.02799, 0.0, 0.02545, 0.0, 0.0229, 0.0, 0.02036, 0.0, 0.01781, 0.0, 0.01527, 0.0, 0.01272, 0.0, 0.01018, 0.0, 0.007634, 0.0, 0.005089, 0.0, 0.002545, 0.0, 0.0, 0.0, 0.1476, 0.0, 0.145, 0.0, 0.1425, 0.0, 0.1399, 0.0, 0.1374, 0.0, 0.1349, 0.0, 0.1323, 0.0, 0.1298, 0.0, 0.1272, 0.0, 0.1247, 0.0, 0.1221, 0.0, 0.1196, 0.0, 0.117, 0.0, 0.1145, 0.0, 0.112, 0.0, 0.1094, 0.0, 0.1069, 0.0, 0.1043, 0.0, 0.1018, 0.0, 0.09924, 0.0, 0.09669, 0.0, 0.09415, 0.0, 0.0916, 0.0, 0.08906, 0.0, 0.08651, 0.0, 0.08397, 0.0, 0.08142, 0.0, 0.07888, 0.0, 0.07634, 0.0, 0.07379, 0.0, 0.07125, 0.0, 0.0687, 0.0, 0.06616, 0.0, 0.06361, 0.0, 0.06107, 0.0, 0.05852, 0.0, 0.05598, 0.0, 0.05344, 0.0, 0.0, 0.0, 0.0, 0.0, 0.0, 0.0, 0.0, 0.0, 0.0, 0.0, 0.0, 0.0, 0.0, 0.0, 0.0, 0.0, 0.0, 0.0, 0.0, 0.0, 0.0, 0.0, 0.0, 0.0, 0.0, 0.0, 0.0, 0.0, 0.05, 0.9, 0.05, 1.0, 0.95, 1.0, 0.95, 0.9, 0.0, 0.0, 0.0, 0.0, 0.0, 0.0, 0.0, 0.0, 0.0, 0.0, 0.0, 0.0, 0.0, 0.0, 0.0, 0.0, 0.0, 0.0, 0.0, 0.0, 0.0, 0.0, 0.0, 0.0, 0.0, 0.0, 0.0, 0.0, 0.05, 0.9, 0.05, 1.0, 0.95, 1.0, 0.95, 0.9, 0.0, 0.0, 0.0, 0.0, 0.0, 0.0, 0.0, 0.0, 0.0, 0.0, 0.0, 0.0, 0.0, 0.0, 0.0, 0.0, 0.0, 0.0, 0.0, 0.0, 0.0, 0.0, 0.0, 0.0, 0.0, 0.0, 0.0, 0.0, 0.05, 0.9, 0.05, 1.0, 0.95, 1.0, 0.95, 0.9, 0.0, 0.0, 0.0, 0.0, 0.0, 0.0, 0.0, 0.0, 0.0, 0.0, 0.0, 0.0, 0.0, 0.0, 0.0, 0.0, 0.0, 0.0, 0.0, 0.0, 0.0, 0.0, 0.0, 0.0, 0.0, 0.0, 0.0, 0.0, 0.05, 0.9, 0.05, 1.0, 0.95, 1.0, 0.95, 0.9])
me_text_005.materials.append(mat_parts)
me_text_005.use_remesh_fix_poles = True
me_text_005.use_remesh_preserve_attributes = False
me_text_005.use_mirror_vertex_groups = False
me_text_005.update()

# ---- objects
ob_cell = bpy.data.objects.new('cell', me_plane)
ob_grid_edge = bpy.data.objects.new('grid_edge', me_plane_005)
ob_grid_corner = bpy.data.objects.new('grid_corner', me_circle)
ob_cell_text_3 = bpy.data.objects.new('cell_text_3', me_text)
ob_cell_text_2 = bpy.data.objects.new('cell_text_2', me_text_001)
ob_cell_text_1 = bpy.data.objects.new('cell_text_1', me_text_002)
ob_cell_text_0 = bpy.data.objects.new('cell_text_0', me_text_003)
ob_cell_text_4 = bpy.data.objects.new('cell_text_4', me_text_004)
ob_cell_edge_1 = bpy.data.objects.new('cell_edge_1', me_plane_002)
ob_cell_edge_2 = bpy.data.objects.new('cell_edge_2', me_plane_003)
ob_cell_edge_4 = bpy.data.objects.new('cell_edge_4', me_plane_004)
ob_cell_edge_8 = bpy.data.objects.new('cell_edge_8', me_plane_006)
ob_cell_edge_3 = bpy.data.objects.new('cell_edge_3', me_plane_014)
ob_cell_edge_5 = bpy.data.objects.new('cell_edge_5', me_plane_016)
ob_cell_edge_6 = bpy.data.objects.new('cell_edge_6', me_plane_018)
ob_cell_edge_7 = bpy.data.objects.new('cell_edge_7', me_plane_019)
ob_cell_edge_9 = bpy.data.objects.new('cell_edge_9', me_plane_021)
ob_cell_edge_10 = bpy.data.objects.new('cell_edge_10', me_plane_023)
ob_cell_edge_11 = bpy.data.objects.new('cell_edge_11', me_plane_025)
ob_cell_edge_12 = bpy.data.objects.new('cell_edge_12', me_plane_027)
ob_cell_edge_13 = bpy.data.objects.new('cell_edge_13', me_plane_029)
ob_cell_edge_14 = bpy.data.objects.new('cell_edge_14', me_plane_032)
ob_cell_edge_15 = bpy.data.objects.new('cell_edge_15', me_plane_033)
ob_slither_quest_logo = bpy.data.objects.new('slither_quest_logo', me_text_005)

# ---- transforms, parenting, visibility, modifiers, constraints
ob_cell.location = (0.0, 0.0, 0.0)
ob_cell.lineart.crease_threshold = 0.0
ob_grid_edge.location = (4.0, 0.0, 0.0)
ob_grid_edge.lineart.crease_threshold = 0.0
ob_grid_corner.location = (4.0, 0.0, 0.0)
ob_grid_corner.lineart.crease_threshold = 0.0
ob_cell_text_3.location = (3.0, 2.0, 1.421e-14)
ob_cell_text_3.lineart.crease_threshold = 0.0
ob_cell_text_2.location = (2.0, 2.0, 1.421e-14)
ob_cell_text_2.lineart.crease_threshold = 0.0
ob_cell_text_1.location = (1.0, 2.0, 1.421e-14)
ob_cell_text_1.lineart.crease_threshold = 0.0
ob_cell_text_0.location = (5.96e-08, 2.0, 1.421e-14)
ob_cell_text_0.lineart.crease_threshold = 0.0
ob_cell_text_4.location = (4.0, 2.0, 1.421e-14)
ob_cell_text_4.lineart.crease_threshold = 0.0
ob_cell_edge_1.location = (-4.0, 0.0, 0.0)
ob_cell_edge_1.lineart.crease_threshold = 0.0
ob_cell_edge_2.location = (-6.0, 0.0, 0.0)
ob_cell_edge_2.lineart.crease_threshold = 0.0
ob_cell_edge_4.location = (-2.0, -2.0, 0.0)
ob_cell_edge_4.lineart.crease_threshold = 0.0
ob_cell_edge_8.location = (-2.0, -4.0, 0.0)
ob_cell_edge_8.lineart.crease_threshold = 0.0
ob_cell_edge_3.location = (-8.0, 0.0, 0.0)
ob_cell_edge_3.lineart.crease_threshold = 0.0
ob_cell_edge_5.location = (-4.0, -2.0, 0.0)
ob_cell_edge_5.lineart.crease_threshold = 0.0
ob_cell_edge_6.location = (-6.0, -2.0, 0.0)
ob_cell_edge_6.lineart.crease_threshold = 0.0
ob_cell_edge_7.location = (-8.0, -2.0, 0.0)
ob_cell_edge_7.lineart.crease_threshold = 0.0
ob_cell_edge_9.location = (-4.0, -4.0, 0.0)
ob_cell_edge_9.lineart.crease_threshold = 0.0
ob_cell_edge_10.location = (-6.0, -4.0, 0.0)
ob_cell_edge_10.lineart.crease_threshold = 0.0
ob_cell_edge_11.location = (-8.0, -4.0, 0.0)
ob_cell_edge_11.lineart.crease_threshold = 0.0
ob_cell_edge_12.location = (-2.0, -6.0, 0.0)
ob_cell_edge_12.lineart.crease_threshold = 0.0
ob_cell_edge_13.location = (-4.0, -6.0, 0.0)
ob_cell_edge_13.lineart.crease_threshold = 0.0
ob_cell_edge_14.location = (-6.0, -6.0, 0.0)
ob_cell_edge_14.lineart.crease_threshold = 0.0
ob_cell_edge_15.location = (-8.0, -6.0, 0.0)
ob_cell_edge_15.lineart.crease_threshold = 0.0
ob_slither_quest_logo.location = (-1.0, 1.0, 2.842e-14)
ob_slither_quest_logo.lineart.crease_threshold = 0.0

# ---- collection membership
col_collection.objects.link(ob_cell)
col_collection.objects.link(ob_grid_edge)
col_collection.objects.link(ob_grid_corner)
col_collection.objects.link(ob_cell_text_3)
col_collection.objects.link(ob_cell_text_2)
col_collection.objects.link(ob_cell_text_1)
col_collection.objects.link(ob_cell_text_0)
col_collection.objects.link(ob_cell_text_4)
col_collection.objects.link(ob_cell_edge_1)
col_collection.objects.link(ob_cell_edge_2)
col_collection.objects.link(ob_cell_edge_4)
col_collection.objects.link(ob_cell_edge_8)
col_collection.objects.link(ob_cell_edge_3)
col_collection.objects.link(ob_cell_edge_5)
col_collection.objects.link(ob_cell_edge_6)
col_collection.objects.link(ob_cell_edge_7)
col_collection.objects.link(ob_cell_edge_9)
col_collection.objects.link(ob_cell_edge_10)
col_collection.objects.link(ob_cell_edge_11)
col_collection.objects.link(ob_cell_edge_12)
col_collection.objects.link(ob_cell_edge_13)
col_collection.objects.link(ob_cell_edge_14)
col_collection.objects.link(ob_cell_edge_15)
col_collection.objects.link(ob_slither_quest_logo)

# ---- scene / render settings (as saved in the file)
scene.frame_start = 1; scene.frame_end = 250; scene.frame_set(1)
scene.render.engine = 'BLENDER_EEVEE_NEXT'
scene.cycles.use_denoising = False
scene.cycles.samples = 128
scene.cycles.sampling_pattern = 'TABULATED_SOBOL'
scene.cycles.use_adaptive_sampling = False
scene.cycles.use_light_tree = False
scene.view_settings.view_transform = 'Filmic'
bpy.context.view_layer.update()

# ---- added for rendering (the .blend has no active camera and no usable light): camera, sun
cam_auto = bpy.data.cameras.new('AutoCamera')
cam_auto.lens = 50.0
cam_auto.sensor_width = 36.0
cam_auto.clip_end = 1000.0
ob_auto_camera = bpy.data.objects.new('AutoCamera', cam_auto)
scene.collection.objects.link(ob_auto_camera)
ob_auto_camera.location = (13.1227, -19.7416, 12.1845)
ob_auto_camera.rotation_euler = (1.09748, -7.21219e-08, 0.694738)
scene.camera = ob_auto_camera
light_auto_sun = bpy.data.lights.new('AutoSun', 'SUN')
light_auto_sun.energy = 3.0
light_auto_sun.angle = 0.0523599
ob_auto_sun = bpy.data.objects.new('AutoSun', light_auto_sun)
scene.collection.objects.link(ob_auto_sun)
ob_auto_sun.rotation_euler = (0.872665, 0.174533, 0.523599)
bpy.context.view_layer.update()
